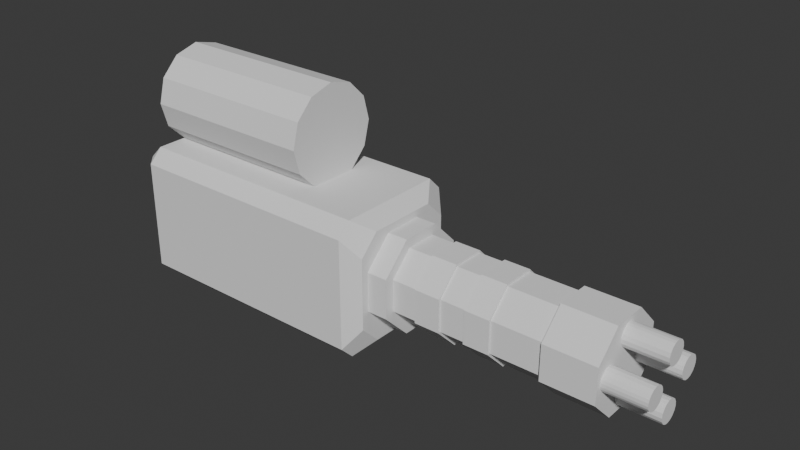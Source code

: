 # Source: staticsmallgatlingproto.blend  (saved by Blender 4.2.66; exported with 4.5.12 LTS)
import bpy
from mathutils import Matrix  # noqa: F401  (used for matrix-valued properties, if any)

bpy.ops.wm.read_factory_settings(use_empty=True)
scene = bpy.context.scene
scene.name = 'Scene'

# ---- collections
col_seut__scene = bpy.data.collections.new('SEUT (Scene)'); scene.collection.children.link(col_seut__scene)
col_main__scene = bpy.data.collections.new('Main (Scene)'); col_seut__scene.children.link(col_main__scene)
col_collision___main__scene = bpy.data.collections.new('Collision - Main (Scene)'); col_seut__scene.children.link(col_collision___main__scene)
col_bs1__scene = bpy.data.collections.new('BS1 (Scene)'); col_seut__scene.children.link(col_bs1__scene)
col_bs2__scene = bpy.data.collections.new('BS2 (Scene)'); col_seut__scene.children.link(col_bs2__scene)
col_bs3__scene = bpy.data.collections.new('BS3 (Scene)'); col_seut__scene.children.link(col_bs3__scene)
col_lod1__scene = bpy.data.collections.new('LOD1 (Scene)'); col_seut__scene.children.link(col_lod1__scene)
col_lod2__scene = bpy.data.collections.new('LOD2 (Scene)'); col_seut__scene.children.link(col_lod2__scene)
col_lod3__scene = bpy.data.collections.new('LOD3 (Scene)'); col_seut__scene.children.link(col_lod3__scene)
col_bs1_lod1__scene = bpy.data.collections.new('BS1_LOD1 (Scene)'); col_seut__scene.children.link(col_bs1_lod1__scene)

# ---- world
world_world = bpy.data.worlds.new('World'); scene.world = world_world
world_world.use_nodes = True; world_world.node_tree.nodes.clear()
_N = world_world.node_tree.nodes; _L = world_world.node_tree.links
n0 = _N.new('ShaderNodeOutputWorld'); n0.name = 'World Output'; n0.location = (300, 300)
n1 = _N.new('ShaderNodeBackground'); n1.name = 'Background'; n1.location = (10, 300)
n1.inputs[0].default_value = (0.05088, 0.05088, 0.05088, 1.0)
_L.new(n1.outputs[0], n0.inputs[0])
n0.is_active_output = True
world_world.color = (0.05088, 0.05088, 0.05088)
world_world.sun_shadow_jitter_overblur = 0.0

# ---- meshes
me_cylinder_001 = bpy.data.meshes.new('Cylinder.001')
me_cylinder_001.from_pydata([(0.825, -0.01983, -0.1872), (0.825, 0.01982, -0.1872), (0.825, 0.06284, -0.2302), (0.825, 0.06284, -0.2698), (0.825, 0.01982, -0.3128), (0.825, -0.01983, -0.3128), (0.825, -0.06284, -0.2698), (0.825, -0.06284, -0.2302), (0.07497, -0.0574, -0.1114), (0.07497, 0.0574, -0.1114), (0.07497, 0.1386, -0.1926), (0.07497, 0.1386, -0.3074), (0.07497, 0.0574, -0.3886), (0.07497, -0.0574, -0.3886), (0.07497, -0.1386, -0.3074), (0.07497, -0.1386, -0.1926), (0.45, -0.0574, -0.1114), (0.45, 0.0574, -0.1114), (0.45, 0.1386, -0.1926), (0.45, 0.1386, -0.3074), (0.45, 0.0574, -0.3886), (0.45, -0.0574, -0.3886), (0.45, -0.1386, -0.3074), (0.45, -0.1386, -0.1926), (0.2625, 0.0574, -0.1114), (0.2625, 0.1386, -0.1926), (0.2625, 0.1386, -0.3074), (0.2625, 0.0574, -0.3886), (0.2625, -0.0574, -0.3886), (0.2625, -0.1386, -0.3074), (0.2625, -0.1386, -0.1926), (0.2625, -0.0574, -0.1114), (0.6375, -0.0574, -0.1114), (0.6375, 0.0574, -0.1114), (0.6375, 0.1386, -0.1926), (0.6375, 0.1386, -0.3074), (0.6375, 0.0574, -0.3886), (0.6375, -0.0574, -0.3886), (0.6375, -0.1386, -0.3074), (0.6375, -0.1386, -0.1926), (0.1687, 0.0574, -0.1114), (0.1687, 0.1386, -0.1926), (0.1687, 0.1386, -0.3074), (0.1687, 0.0574, -0.3886), (0.1687, -0.0574, -0.3886), (0.1687, -0.1386, -0.3074), (0.1687, -0.1386, -0.1926), (0.1687, -0.0574, -0.1114), (0.3562, -0.0574, -0.1114), (0.3562, 0.0574, -0.1114), (0.3562, 0.1386, -0.1926), (0.3562, 0.1386, -0.3074), (0.3562, 0.0574, -0.3886), (0.3562, -0.0574, -0.3886), (0.3562, -0.1386, -0.3074), (0.3562, -0.1386, -0.1926), (0.3562, -0.06027, -0.1045), (0.45, -0.06027, -0.1045), (0.45, -0.1455, -0.1897), (0.45, -0.1455, -0.3103), (0.45, -0.06027, -0.3955), (0.45, 0.06027, -0.3955), (0.45, 0.1455, -0.3103), (0.45, 0.1455, -0.1897), (0.45, 0.06027, -0.1045), (0.1687, -0.06027, -0.1045), (0.2625, -0.06027, -0.1045), (0.2625, 0.06027, -0.1045), (0.2625, 0.1455, -0.1897), (0.2625, 0.1455, -0.3103), (0.2625, 0.06027, -0.3955), (0.2625, -0.06027, -0.3955), (0.2625, -0.1455, -0.3103), (0.2625, -0.1455, -0.1897), (0.1687, 0.06027, -0.1045), (0.1687, 0.1455, -0.1897), (0.1687, 0.1455, -0.3103), (0.1687, 0.06027, -0.3955), (0.1687, -0.06027, -0.3955), (0.1687, -0.1455, -0.3103), (0.1687, -0.1455, -0.1897), (0.3562, 0.06027, -0.1045), (0.3562, 0.1455, -0.1897), (0.3562, 0.1455, -0.3103), (0.3562, 0.06027, -0.3955), (0.3562, -0.06027, -0.3955), (0.3562, -0.1455, -0.3103), (0.3562, -0.1455, -0.1897), (0.825, 0.06458, -0.0941), (0.825, -0.06458, -0.0941), (0.6375, -0.06458, -0.0941), (0.825, 0.1559, -0.1854), (0.825, 0.1559, -0.3146), (0.825, 0.06458, -0.4059), (0.825, -0.06458, -0.4059), (0.825, -0.1559, -0.3146), (0.825, -0.1559, -0.1854), (0.6375, 0.06458, -0.0941), (0.6375, 0.1559, -0.1854), (0.6375, 0.1559, -0.3146), (0.6375, 0.06458, -0.4059), (0.6375, -0.06458, -0.4059), (0.6375, -0.1559, -0.3146), (0.6375, -0.1559, -0.1854), (0.975, 0.01982, -0.1872), (0.975, -0.01983, -0.1872), (0.975, 0.06284, -0.2698), (0.975, 0.06284, -0.2302), (0.975, -0.01983, -0.3128), (0.975, 0.01982, -0.3128), (0.975, -0.06284, -0.2302), (0.975, -0.06284, -0.2698), (0.825, 0.01632, -0.1135), (0.825, 0.041, -0.1486), (0.825, 0.08582, -0.1398), (0.825, 0.06456, -0.09413), (0.825, -0.041, -0.1486), (0.825, -0.01632, -0.1135), (0.825, -0.06456, -0.09413), (0.825, -0.08582, -0.1398), (0.825, 0.1014, -0.209), (0.825, 0.1365, -0.2337), (0.825, 0.1559, -0.1854), (0.825, 0.1102, -0.1642), (0.825, 0.1365, -0.2663), (0.825, 0.1014, -0.291), (0.825, 0.1102, -0.3358), (0.825, 0.1559, -0.3146), (0.825, 0.041, -0.3514), (0.825, 0.01632, -0.3865), (0.825, 0.06456, -0.4059), (0.825, 0.08582, -0.3602), (0.825, -0.01632, -0.3865), (0.825, -0.041, -0.3514), (0.825, -0.08582, -0.3602), (0.825, -0.06456, -0.4059), (0.825, -0.1014, -0.291), (0.825, -0.1365, -0.2663), (0.825, -0.1559, -0.3146), (0.825, -0.1102, -0.3358), (0.825, -0.1365, -0.2337), (0.825, -0.1014, -0.209), (0.825, -0.1102, -0.1642), (0.825, -0.1559, -0.1854), (0.975, 0.041, -0.1486), (0.975, 0.01632, -0.1135), (0.975, -0.01632, -0.1135), (0.975, -0.041, -0.1486), (0.975, 0.1014, -0.291), (0.975, 0.1365, -0.2663), (0.975, 0.1365, -0.2337), (0.975, 0.1014, -0.209), (0.975, -0.041, -0.3514), (0.975, -0.01632, -0.3865), (0.975, 0.01632, -0.3865), (0.975, 0.041, -0.3514), (0.975, -0.1014, -0.209), (0.975, -0.1365, -0.2337), (0.975, -0.1365, -0.2663), (0.975, -0.1014, -0.291), (0.825, 0.007421, -0.1916), (0.825, -0.007422, -0.1916), (0.825, 0.05841, -0.2574), (0.825, 0.05841, -0.2426), (0.825, -0.007421, -0.3084), (0.825, 0.007421, -0.3084), (0.825, -0.05841, -0.2426), (0.825, -0.05841, -0.2574), (0.975, 0.007421, -0.1916), (0.975, -0.007422, -0.1916), (0.975, 0.05841, -0.2574), (0.975, 0.05841, -0.2426), (0.975, -0.007421, -0.3084), (0.975, 0.007421, -0.3084), (0.975, -0.05841, -0.2426), (0.975, -0.05841, -0.2574), (0.825, 0.02798, -0.1211), (0.825, 0.03753, -0.1345), (0.825, -0.03753, -0.1345), (0.825, -0.02798, -0.1211), (0.825, 0.1155, -0.2125), (0.825, 0.1289, -0.222), (0.825, 0.1289, -0.278), (0.825, 0.1155, -0.2875), (0.825, 0.03753, -0.3655), (0.825, 0.02798, -0.3789), (0.825, -0.02798, -0.3789), (0.825, -0.03753, -0.3655), (0.825, -0.1155, -0.2875), (0.825, -0.1289, -0.278), (0.825, -0.1289, -0.222), (0.825, -0.1155, -0.2125), (0.975, -0.1155, -0.2875), (0.975, -0.1289, -0.278), (0.975, -0.1289, -0.222), (0.975, -0.1155, -0.2125), (0.975, -0.03753, -0.1345), (0.975, -0.02798, -0.1211), (0.975, 0.02798, -0.1211), (0.975, 0.03753, -0.1345), (0.975, 0.1155, -0.2125), (0.975, 0.1289, -0.222), (0.975, 0.03753, -0.3655), (0.975, 0.02798, -0.3789), (0.975, -0.02798, -0.3789), (0.975, -0.03753, -0.3655), (0.975, 0.1289, -0.278), (0.975, 0.1155, -0.2875), (0.825, 0.005868, -0.1105), (0.825, -0.005869, -0.1105), (0.975, -0.005869, -0.1105), (0.975, 0.005868, -0.1105), (0.825, 0.03882, -0.1646), (0.825, 0.03014, -0.1791), (0.825, 0.07091, -0.2199), (0.825, 0.0854, -0.2112), (0.975, 0.03882, -0.1646), (0.975, 0.03014, -0.1791), (0.825, -0.0854, -0.2112), (0.825, -0.07091, -0.2199), (0.825, -0.03014, -0.1791), (0.825, -0.03883, -0.1646), (0.975, -0.03014, -0.1791), (0.975, -0.03883, -0.1646), (0.825, 0.1395, -0.2559), (0.825, 0.1395, -0.2441), (0.975, 0.1395, -0.2441), (0.975, 0.1395, -0.2559), (0.975, 0.07091, -0.2199), (0.975, 0.0854, -0.2112), (0.825, 0.0854, -0.2888), (0.825, 0.07091, -0.2801), (0.825, 0.03014, -0.3209), (0.825, 0.03882, -0.3354), (0.975, 0.0854, -0.2888), (0.975, 0.07091, -0.2801), (0.825, -0.005869, -0.3895), (0.825, 0.005868, -0.3895), (0.975, 0.005868, -0.3895), (0.975, -0.005869, -0.3895), (0.975, 0.03014, -0.3209), (0.975, 0.03882, -0.3354), (0.825, -0.03883, -0.3354), (0.825, -0.03014, -0.3209), (0.825, -0.07091, -0.2801), (0.825, -0.0854, -0.2888), (0.975, -0.03883, -0.3354), (0.975, -0.03014, -0.3209), (0.825, -0.1395, -0.2441), (0.825, -0.1395, -0.2559), (0.975, -0.1395, -0.2559), (0.975, -0.1395, -0.2441), (0.975, -0.07091, -0.2801), (0.975, -0.0854, -0.2888), (0.975, -0.0854, -0.2112), (0.975, -0.07091, -0.2199)], [], [(220, 0, 105, 222), (38, 37, 101, 102), (214, 2, 107, 228), (39, 38, 102, 103), (232, 4, 109, 240), (32, 39, 103, 90), (1, 160, 161, 0, 7, 166, 167, 6, 5, 164, 165, 4, 3, 162, 163, 2), (33, 32, 90, 97), (244, 6, 111, 252), (42, 41, 75, 76), (51, 50, 82, 83), (19, 20, 61, 62), (24, 25, 68, 67), (43, 42, 76, 77), (50, 49, 81, 82), (20, 21, 60, 61), (31, 24, 67, 66), (44, 43, 77, 78), (49, 48, 56, 81), (21, 22, 59, 60), (45, 44, 78, 79), (22, 23, 58, 59), (46, 45, 79, 80), (23, 16, 57, 58), (47, 46, 80, 65), (23, 39, 32, 16), (22, 38, 39, 23), (21, 37, 38, 22), (20, 36, 37, 21), (19, 35, 36, 20), (18, 34, 35, 19), (17, 33, 34, 18), (16, 32, 33, 17), (15, 46, 47, 8), (14, 45, 46, 15), (13, 44, 45, 14), (12, 43, 44, 13), (11, 42, 43, 12), (10, 41, 42, 11), (9, 40, 41, 10), (8, 47, 40, 9), (31, 48, 49, 24), (24, 49, 50, 25), (25, 50, 51, 26), (26, 51, 52, 27), (27, 52, 53, 28), (28, 53, 54, 29), (29, 54, 55, 30), (30, 55, 48, 31), (87, 58, 57, 56), (86, 59, 58, 87), (85, 60, 59, 86), (84, 61, 60, 85), (83, 62, 61, 84), (82, 63, 62, 83), (81, 64, 63, 82), (56, 57, 64, 81), (65, 66, 67, 74), (74, 67, 68, 75), (75, 68, 69, 76), (76, 69, 70, 77), (77, 70, 71, 78), (78, 71, 72, 79), (79, 72, 73, 80), (80, 73, 66, 65), (25, 26, 69, 68), (18, 19, 62, 63), (52, 51, 83, 84), (26, 27, 70, 69), (41, 40, 74, 75), (17, 18, 63, 64), (53, 52, 84, 85), (40, 47, 65, 74), (27, 28, 71, 70), (16, 17, 64, 57), (54, 53, 85, 86), (28, 29, 72, 71), (55, 54, 86, 87), (29, 30, 73, 72), (48, 55, 87, 56), (30, 31, 66, 73), (90, 89, 88, 97), (97, 88, 91, 98), (98, 91, 92, 99), (99, 92, 93, 100), (100, 93, 94, 101), (101, 94, 95, 102), (102, 95, 96, 103), (103, 96, 89, 90), (212, 215, 120, 123, 114, 113), (37, 36, 100, 101), (249, 137, 158, 250), (36, 35, 99, 100), (35, 34, 98, 99), (237, 129, 154, 238), (34, 33, 97, 98), (118, 117, 209, 208, 112, 115, 88, 89), (225, 121, 150, 226), (212, 113, 144, 216), (105, 169, 168, 104, 217, 216, 144, 199, 198, 145, 211, 210, 146, 197, 196, 147, 223, 222), (230, 125, 148, 234), (160, 1, 104, 168), (242, 133, 152, 246), (218, 141, 156, 254), (143, 142, 119, 118, 89, 96), (107, 171, 170, 106, 235, 234, 148, 207, 206, 149, 227, 226, 150, 201, 200, 151, 229, 228), (109, 173, 172, 108, 247, 246, 152, 205, 204, 153, 239, 238, 154, 203, 202, 155, 241, 240), (111, 175, 174, 110, 255, 254, 156, 195, 194, 157, 251, 250, 158, 193, 192, 159, 253, 252), (138, 137, 249, 248, 140, 143, 96, 95), (218, 221, 116, 119, 142, 141), (162, 3, 106, 170), (230, 233, 128, 131, 126, 125), (130, 129, 237, 236, 132, 135, 94, 93), (127, 126, 131, 130, 93, 92), (164, 5, 108, 172), (122, 121, 225, 224, 124, 127, 92, 91), (242, 245, 136, 139, 134, 133), (115, 114, 123, 122, 91, 88), (135, 134, 139, 138, 95, 94), (166, 7, 110, 174), (112, 176, 177, 113, 114, 115), (116, 178, 179, 117, 118, 119), (120, 180, 181, 121, 122, 123), (124, 182, 183, 125, 126, 127), (128, 184, 185, 129, 130, 131), (132, 186, 187, 133, 134, 135), (136, 188, 189, 137, 138, 139), (140, 190, 191, 141, 142, 143), (192, 188, 136, 159), (191, 195, 156, 141), (196, 178, 116, 147), (177, 199, 144, 113), (200, 180, 120, 151), (185, 203, 154, 129), (204, 186, 132, 153), (183, 207, 148, 125), (209, 117, 146, 210), (112, 208, 211, 145), (208, 209, 210, 211), (124, 149, 206, 182), (182, 206, 207, 183), (152, 133, 187, 205), (205, 187, 186, 204), (128, 155, 202, 184), (184, 202, 203, 185), (150, 121, 181, 201), (201, 181, 180, 200), (112, 145, 198, 176), (176, 198, 199, 177), (146, 117, 179, 197), (197, 179, 178, 196), (140, 157, 194, 190), (190, 194, 195, 191), (158, 137, 189, 193), (193, 189, 188, 192), (6, 167, 175, 111), (167, 166, 174, 175), (5, 6, 244, 243), (243, 244, 245, 242), (4, 165, 173, 109), (165, 164, 172, 173), (3, 4, 232, 231), (231, 232, 233, 230), (2, 163, 171, 107), (163, 162, 170, 171), (7, 0, 220, 219), (219, 220, 221, 218), (7, 219, 255, 110), (219, 218, 254, 255), (5, 243, 247, 108), (243, 242, 246, 247), (0, 161, 169, 105), (161, 160, 168, 169), (3, 231, 235, 106), (231, 230, 234, 235), (1, 213, 217, 104), (213, 212, 216, 217), (124, 224, 227, 149), (224, 225, 226, 227), (132, 236, 239, 153), (236, 237, 238, 239), (140, 248, 251, 157), (248, 249, 250, 251), (1, 2, 214, 213), (213, 214, 215, 212), (136, 245, 253, 159), (245, 244, 252, 253), (128, 233, 241, 155), (233, 232, 240, 241), (120, 215, 229, 151), (215, 214, 228, 229), (116, 221, 223, 147), (221, 220, 222, 223)])
_uv = me_cylinder_001.uv_layers.new(name='UVMap')
_uv.uv.foreach_set('vector', [0.25, 0.4269, 0.25, 0.4128, 0.25, 0.4128, 0.25, 0.4269, 0.25, 0.9375, 0.375, 0.9375, 0.375, 0.9375, 0.25, 0.9375, 0.4269, 0.25, 0.4128, 0.25, 0.4128, 0.25, 0.4269, 0.25, 0.125, 0.9375, 0.25, 0.9375, 0.25, 0.9375, 0.125, 0.9375, 0.25, 0.07307, 0.25, 0.08718, 0.25, 0.08718, 0.25, 0.07307, 0.0, 0.9375, 0.125, 0.9375, 0.125, 0.9375, 0.0, 0.9375, 0.3651, 0.3651, 0.3268, 0.381, 0.2884, 0.3969, 0.25, 0.4128, 0.1349, 0.3651, 0.119, 0.3268, 0.1031, 0.2884, 0.08718, 0.25, 0.1349, 0.1349, 0.1732, 0.119, 0.2116, 0.1031, 0.25, 0.08718, 0.3651, 0.1349, 0.381, 0.1732, 0.3969, 0.2116, 0.4128, 0.25, 0.875, 0.9375, 1.0, 0.9375, 1.0, 0.9375, 0.875, 0.9375, 0.07307, 0.25, 0.08718, 0.25, 0.08718, 0.25, 0.07307, 0.25, 0.625, 0.7812, 0.75, 0.7812, 0.75, 0.7812, 0.625, 0.7812, 0.625, 0.8437, 0.75, 0.8437, 0.75, 0.8437, 0.625, 0.8437, 0.625, 0.875, 0.5, 0.875, 0.5, 0.875, 0.625, 0.875, 0.875, 0.8125, 0.75, 0.8125, 0.75, 0.8125, 0.875, 0.8125, 0.5, 0.7812, 0.625, 0.7812, 0.625, 0.7812, 0.5, 0.7812, 0.75, 0.8437, 0.875, 0.8438, 0.875, 0.8438, 0.75, 0.8437, 0.5, 0.875, 0.375, 0.875, 0.375, 0.875, 0.5, 0.875, 1.0, 0.8125, 0.875, 0.8125, 0.875, 0.8125, 1.0, 0.8125, 0.375, 0.7812, 0.5, 0.7812, 0.5, 0.7812, 0.375, 0.7812, 0.875, 0.8438, 1.0, 0.8438, 1.0, 0.8438, 0.875, 0.8438, 0.375, 0.875, 0.25, 0.875, 0.25, 0.875, 0.375, 0.875, 0.25, 0.7813, 0.375, 0.7812, 0.375, 0.7812, 0.25, 0.7813, 0.25, 0.875, 0.125, 0.875, 0.125, 0.875, 0.25, 0.875, 0.125, 0.7813, 0.25, 0.7813, 0.25, 0.7813, 0.125, 0.7813, 0.125, 0.875, 0.0, 0.875, 0.0, 0.875, 0.125, 0.875, 0.0, 0.7812, 0.125, 0.7813, 0.125, 0.7813, 0.0, 0.7812, 0.125, 0.875, 0.125, 0.9375, 0.0, 0.9375, 0.0, 0.875, 0.25, 0.875, 0.25, 0.9375, 0.125, 0.9375, 0.125, 0.875, 0.375, 0.875, 0.375, 0.9375, 0.25, 0.9375, 0.25, 0.875, 0.5, 0.875, 0.5, 0.9375, 0.375, 0.9375, 0.375, 0.875, 0.625, 0.875, 0.625, 0.9375, 0.5, 0.9375, 0.5, 0.875, 0.75, 0.875, 0.75, 0.9375, 0.625, 0.9375, 0.625, 0.875, 0.875, 0.875, 0.875, 0.9375, 0.75, 0.9375, 0.75, 0.875, 1.0, 0.875, 1.0, 0.9375, 0.875, 0.9375, 0.875, 0.875, 0.125, 0.75, 0.125, 0.7813, 0.0, 0.7812, 0.0, 0.75, 0.25, 0.75, 0.25, 0.7813, 0.125, 0.7813, 0.125, 0.75, 0.375, 0.75, 0.375, 0.7812, 0.25, 0.7813, 0.25, 0.75, 0.5, 0.75, 0.5, 0.7812, 0.375, 0.7812, 0.375, 0.75, 0.625, 0.75, 0.625, 0.7812, 0.5, 0.7812, 0.5, 0.75, 0.75, 0.75, 0.75, 0.7812, 0.625, 0.7812, 0.625, 0.75, 0.875, 0.75, 0.875, 0.7812, 0.75, 0.7812, 0.75, 0.75, 1.0, 0.75, 1.0, 0.7812, 0.875, 0.7812, 0.875, 0.75, 1.0, 0.8125, 1.0, 0.8438, 0.875, 0.8438, 0.875, 0.8125, 0.875, 0.8125, 0.875, 0.8438, 0.75, 0.8437, 0.75, 0.8125, 0.75, 0.8125, 0.75, 0.8437, 0.625, 0.8437, 0.625, 0.8125, 0.625, 0.8125, 0.625, 0.8437, 0.5, 0.8438, 0.5, 0.8125, 0.5, 0.8125, 0.5, 0.8438, 0.375, 0.8438, 0.375, 0.8125, 0.375, 0.8125, 0.375, 0.8438, 0.25, 0.8438, 0.25, 0.8125, 0.25, 0.8125, 0.25, 0.8438, 0.125, 0.8438, 0.125, 0.8125, 0.125, 0.8125, 0.125, 0.8438, 0.0, 0.8437, 0.0, 0.8125, 0.125, 0.8438, 0.125, 0.875, 0.0, 0.875, 0.0, 0.8437, 0.25, 0.8438, 0.25, 0.875, 0.125, 0.875, 0.125, 0.8438, 0.375, 0.8438, 0.375, 0.875, 0.25, 0.875, 0.25, 0.8438, 0.5, 0.8438, 0.5, 0.875, 0.375, 0.875, 0.375, 0.8438, 0.625, 0.8437, 0.625, 0.875, 0.5, 0.875, 0.5, 0.8438, 0.75, 0.8437, 0.75, 0.875, 0.625, 0.875, 0.625, 0.8437, 0.875, 0.8438, 0.875, 0.875, 0.75, 0.875, 0.75, 0.8437, 1.0, 0.8438, 1.0, 0.875, 0.875, 0.875, 0.875, 0.8438, 1.0, 0.7812, 1.0, 0.8125, 0.875, 0.8125, 0.875, 0.7812, 0.875, 0.7812, 0.875, 0.8125, 0.75, 0.8125, 0.75, 0.7812, 0.75, 0.7812, 0.75, 0.8125, 0.625, 0.8125, 0.625, 0.7812, 0.625, 0.7812, 0.625, 0.8125, 0.5, 0.8125, 0.5, 0.7812, 0.5, 0.7812, 0.5, 0.8125, 0.375, 0.8125, 0.375, 0.7812, 0.375, 0.7812, 0.375, 0.8125, 0.25, 0.8125, 0.25, 0.7813, 0.25, 0.7813, 0.25, 0.8125, 0.125, 0.8125, 0.125, 0.7813, 0.125, 0.7813, 0.125, 0.8125, 0.0, 0.8125, 0.0, 0.7812, 0.75, 0.8125, 0.625, 0.8125, 0.625, 0.8125, 0.75, 0.8125, 0.75, 0.875, 0.625, 0.875, 0.625, 0.875, 0.75, 0.875, 0.5, 0.8438, 0.625, 0.8437, 0.625, 0.8437, 0.5, 0.8438, 0.625, 0.8125, 0.5, 0.8125, 0.5, 0.8125, 0.625, 0.8125, 0.75, 0.7812, 0.875, 0.7812, 0.875, 0.7812, 0.75, 0.7812, 0.875, 0.875, 0.75, 0.875, 0.75, 0.875, 0.875, 0.875, 0.375, 0.8438, 0.5, 0.8438, 0.5, 0.8438, 0.375, 0.8438, 0.875, 0.7812, 1.0, 0.7812, 1.0, 0.7812, 0.875, 0.7812, 0.5, 0.8125, 0.375, 0.8125, 0.375, 0.8125, 0.5, 0.8125, 1.0, 0.875, 0.875, 0.875, 0.875, 0.875, 1.0, 0.875, 0.25, 0.8438, 0.375, 0.8438, 0.375, 0.8438, 0.25, 0.8438, 0.375, 0.8125, 0.25, 0.8125, 0.25, 0.8125, 0.375, 0.8125, 0.125, 0.8438, 0.25, 0.8438, 0.25, 0.8438, 0.125, 0.8438, 0.25, 0.8125, 0.125, 0.8125, 0.125, 0.8125, 0.25, 0.8125, 0.0, 0.8437, 0.125, 0.8438, 0.125, 0.8438, 0.0, 0.8437, 0.125, 0.8125, 0.0, 0.8125, 0.0, 0.8125, 0.125, 0.8125, 1.0, 0.9375, 1.0, 1.0, 0.875, 1.0, 0.875, 0.9375, 0.875, 0.9375, 0.875, 1.0, 0.75, 1.0, 0.75, 0.9375, 0.75, 0.9375, 0.75, 1.0, 0.625, 1.0, 0.625, 0.9375, 0.625, 0.9375, 0.625, 1.0, 0.5, 1.0, 0.5, 0.9375, 0.5, 0.9375, 0.5, 1.0, 0.375, 1.0, 0.375, 0.9375, 0.375, 0.9375, 0.375, 1.0, 0.25, 1.0, 0.25, 0.9375, 0.25, 0.9375, 0.25, 1.0, 0.125, 1.0, 0.125, 0.9375, 0.125, 0.9375, 0.125, 1.0, 0.0, 1.0, 0.0, 0.9375, 0.3851, 0.3851, 0.441, 0.25, 0.4551, 0.25, 0.4654, 0.3094, 0.4443, 0.3603, 0.3951, 0.3951, 0.375, 0.9375, 0.5, 0.9375, 0.5, 0.9375, 0.375, 0.9375, 0.04163, 0.3264, 0.0346, 0.3094, 0.0346, 0.3094, 0.04163, 0.3264, 0.5, 0.9375, 0.625, 0.9375, 0.625, 0.9375, 0.5, 0.9375, 0.625, 0.9375, 0.75, 0.9375, 0.75, 0.9375, 0.625, 0.9375, 0.1736, 0.04163, 0.1906, 0.0346, 0.1906, 0.0346, 0.1736, 0.04163, 0.75, 0.9375, 0.875, 0.9375, 0.875, 0.9375, 0.75, 0.9375, 0.25, 0.49, 0.3094, 0.4654, 0.3264, 0.4584, 0.3433, 0.4513, 0.3603, 0.4443, 0.4197, 0.4197, 0.4197, 0.4197, 0.25, 0.49, 0.4584, 0.1736, 0.4654, 0.1906, 0.4654, 0.1906, 0.4584, 0.1736, 0.3851, 0.3851, 0.3951, 0.3951, 0.3951, 0.3951, 0.3851, 0.3851, 0.25, 0.4128, 0.2884, 0.3969, 0.3268, 0.381, 0.3651, 0.3651, 0.3751, 0.3751, 0.3851, 0.3851, 0.3951, 0.3951, 0.3835, 0.4115, 0.3719, 0.4279, 0.3603, 0.4443, 0.3433, 0.4513, 0.3264, 0.4584, 0.3094, 0.4654, 0.2896, 0.462, 0.2698, 0.4586, 0.25, 0.4551, 0.25, 0.441, 0.25, 0.4269, 0.3851, 0.1149, 0.3951, 0.1049, 0.3951, 0.1049, 0.3851, 0.1149, 0.3268, 0.381, 0.3651, 0.3651, 0.3651, 0.3651, 0.3268, 0.381, 0.1149, 0.1149, 0.1049, 0.1049, 0.1049, 0.1049, 0.1149, 0.1149, 0.1149, 0.3851, 0.1049, 0.3951, 0.1049, 0.3951, 0.1149, 0.3851, 0.08029, 0.4197, 0.1397, 0.4443, 0.1906, 0.4654, 0.25, 0.49, 0.25, 0.49, 0.08029, 0.4197, 0.4128, 0.25, 0.3969, 0.2116, 0.381, 0.1732, 0.3651, 0.1349, 0.3751, 0.1249, 0.3851, 0.1149, 0.3951, 0.1049, 0.4115, 0.1165, 0.4279, 0.1281, 0.4443, 0.1397, 0.4513, 0.1567, 0.4584, 0.1736, 0.4654, 0.1906, 0.462, 0.2104, 0.4586, 0.2302, 0.4551, 0.25, 0.441, 0.25, 0.4269, 0.25, 0.25, 0.08718, 0.2116, 0.1031, 0.1732, 0.119, 0.1349, 0.1349, 0.1249, 0.1249, 0.1149, 0.1149, 0.1049, 0.1049, 0.1165, 0.08853, 0.1281, 0.07211, 0.1397, 0.05569, 0.1567, 0.04866, 0.1736, 0.04163, 0.1906, 0.0346, 0.2104, 0.03803, 0.2302, 0.04145, 0.25, 0.04487, 0.25, 0.05897, 0.25, 0.07307, 0.08718, 0.25, 0.1031, 0.2884, 0.119, 0.3268, 0.1349, 0.3651, 0.1249, 0.3751, 0.1149, 0.3851, 0.1049, 0.3951, 0.08853, 0.3835, 0.07211, 0.3719, 0.05569, 0.3603, 0.04866, 0.3433, 0.04163, 0.3264, 0.0346, 0.3094, 0.03803, 0.2896, 0.04145, 0.2698, 0.04487, 0.25, 0.05897, 0.25, 0.07307, 0.25, 0.01, 0.25, 0.0346, 0.3094, 0.04163, 0.3264, 0.04866, 0.3433, 0.05569, 0.3603, 0.08029, 0.4197, 0.08029, 0.4197, 0.01, 0.25, 0.1149, 0.3851, 0.25, 0.441, 0.25, 0.4551, 0.1906, 0.4654, 0.1397, 0.4443, 0.1049, 0.3951, 0.381, 0.1732, 0.3651, 0.1349, 0.3651, 0.1349, 0.381, 0.1732, 0.3851, 0.1149, 0.25, 0.05897, 0.25, 0.04487, 0.3094, 0.0346, 0.3603, 0.05569, 0.3951, 0.1049, 0.25, 0.01, 0.1906, 0.0346, 0.1736, 0.04163, 0.1567, 0.04866, 0.1397, 0.05569, 0.08029, 0.08029, 0.08029, 0.08029, 0.25, 0.01, 0.4197, 0.08029, 0.3603, 0.05569, 0.3094, 0.0346, 0.25, 0.01, 0.25, 0.01, 0.4197, 0.08029, 0.1732, 0.119, 0.1349, 0.1349, 0.1349, 0.1349, 0.1732, 0.119, 0.49, 0.25, 0.4654, 0.1906, 0.4584, 0.1736, 0.4513, 0.1567, 0.4443, 0.1397, 0.4197, 0.08029, 0.4197, 0.08029, 0.49, 0.25, 0.1149, 0.1149, 0.05897, 0.25, 0.04487, 0.25, 0.0346, 0.1906, 0.05569, 0.1397, 0.1049, 0.1049, 0.4197, 0.4197, 0.4443, 0.3603, 0.4654, 0.3094, 0.49, 0.25, 0.49, 0.25, 0.4197, 0.4197, 0.08029, 0.08029, 0.05569, 0.1397, 0.0346, 0.1906, 0.01, 0.25, 0.01, 0.25, 0.08029, 0.08029, 0.119, 0.3268, 0.1349, 0.3651, 0.1349, 0.3651, 0.119, 0.3268, 0.3603, 0.4443, 0.3725, 0.4392, 0.3848, 0.4342, 0.397, 0.4291, 0.4443, 0.3603, 0.4197, 0.4197, 0.25, 0.4551, 0.25, 0.4623, 0.25, 0.4695, 0.25, 0.4767, 0.25, 0.49, 0.1906, 0.4654, 0.4551, 0.25, 0.4623, 0.25, 0.4695, 0.25, 0.4767, 0.25, 0.49, 0.25, 0.4654, 0.3094, 0.4443, 0.1397, 0.4392, 0.1275, 0.4342, 0.1152, 0.4291, 0.103, 0.3603, 0.05569, 0.4197, 0.08029, 0.25, 0.04487, 0.25, 0.03769, 0.25, 0.03052, 0.25, 0.02334, 0.25, 0.01, 0.3094, 0.0346, 0.1397, 0.05569, 0.1275, 0.06075, 0.1152, 0.06582, 0.103, 0.07088, 0.05569, 0.1397, 0.08029, 0.08029, 0.04487, 0.25, 0.03769, 0.25, 0.03052, 0.25, 0.02334, 0.25, 0.01, 0.25, 0.0346, 0.1906, 0.05569, 0.3603, 0.06075, 0.3725, 0.06582, 0.3848, 0.07088, 0.397, 0.1397, 0.4443, 0.08029, 0.4197, 0.04145, 0.2698, 0.04145, 0.2698, 0.04487, 0.25, 0.04487, 0.25, 0.08853, 0.3835, 0.08853, 0.3835, 0.1049, 0.3951, 0.1049, 0.3951, 0.2698, 0.4586, 0.2698, 0.4586, 0.25, 0.4551, 0.25, 0.4551, 0.3835, 0.4115, 0.3835, 0.4115, 0.3951, 0.3951, 0.3951, 0.3951, 0.4586, 0.2302, 0.4586, 0.2302, 0.4551, 0.25, 0.4551, 0.25, 0.2104, 0.03803, 0.2104, 0.03803, 0.1906, 0.0346, 0.1906, 0.0346, 0.1281, 0.07211, 0.1281, 0.07211, 0.1397, 0.05569, 0.1397, 0.05569, 0.4115, 0.1165, 0.4115, 0.1165, 0.3951, 0.1049, 0.3951, 0.1049, 0.3264, 0.4584, 0.3094, 0.4654, 0.3094, 0.4654, 0.3264, 0.4584, 0.3603, 0.4443, 0.3433, 0.4513, 0.3433, 0.4513, 0.3603, 0.4443, 0.3433, 0.4513, 0.3264, 0.4584, 0.3264, 0.4584, 0.3433, 0.4513, 0.4443, 0.1397, 0.4443, 0.1397, 0.4279, 0.1281, 0.4279, 0.1281, 0.4279, 0.1281, 0.4279, 0.1281, 0.4115, 0.1165, 0.4115, 0.1165, 0.1049, 0.1049, 0.1049, 0.1049, 0.1165, 0.08853, 0.1165, 0.08853, 0.1165, 0.08853, 0.1165, 0.08853, 0.1281, 0.07211, 0.1281, 0.07211, 0.25, 0.04487, 0.25, 0.04487, 0.2302, 0.04145, 0.2302, 0.04145, 0.2302, 0.04145, 0.2302, 0.04145, 0.2104, 0.03803, 0.2104, 0.03803, 0.4654, 0.1906, 0.4654, 0.1906, 0.462, 0.2104, 0.462, 0.2104, 0.462, 0.2104, 0.462, 0.2104, 0.4586, 0.2302, 0.4586, 0.2302, 0.3603, 0.4443, 0.3603, 0.4443, 0.3719, 0.4279, 0.3719, 0.4279, 0.3719, 0.4279, 0.3719, 0.4279, 0.3835, 0.4115, 0.3835, 0.4115, 0.3094, 0.4654, 0.3094, 0.4654, 0.2896, 0.462, 0.2896, 0.462, 0.2896, 0.462, 0.2896, 0.462, 0.2698, 0.4586, 0.2698, 0.4586, 0.05569, 0.3603, 0.05569, 0.3603, 0.07211, 0.3719, 0.07211, 0.3719, 0.07211, 0.3719, 0.07211, 0.3719, 0.08853, 0.3835, 0.08853, 0.3835, 0.0346, 0.3094, 0.0346, 0.3094, 0.03803, 0.2896, 0.03803, 0.2896, 0.03803, 0.2896, 0.03803, 0.2896, 0.04145, 0.2698, 0.04145, 0.2698, 0.08718, 0.25, 0.1031, 0.2884, 0.1031, 0.2884, 0.08718, 0.25, 0.1031, 0.2884, 0.119, 0.3268, 0.119, 0.3268, 0.1031, 0.2884, 0.1349, 0.1349, 0.08718, 0.25, 0.07307, 0.25, 0.1249, 0.1249, 0.1249, 0.1249, 0.07307, 0.25, 0.05897, 0.25, 0.1149, 0.1149, 0.25, 0.08718, 0.2116, 0.1031, 0.2116, 0.1031, 0.25, 0.08718, 0.2116, 0.1031, 0.1732, 0.119, 0.1732, 0.119, 0.2116, 0.1031, 0.3651, 0.1349, 0.25, 0.08718, 0.25, 0.07307, 0.3751, 0.1249, 0.3751, 0.1249, 0.25, 0.07307, 0.25, 0.05897, 0.3851, 0.1149, 0.4128, 0.25, 0.3969, 0.2116, 0.3969, 0.2116, 0.4128, 0.25, 0.3969, 0.2116, 0.381, 0.1732, 0.381, 0.1732, 0.3969, 0.2116, 0.1349, 0.3651, 0.25, 0.4128, 0.25, 0.4269, 0.1249, 0.3751, 0.1249, 0.3751, 0.25, 0.4269, 0.25, 0.441, 0.1149, 0.3851, 0.1349, 0.3651, 0.1249, 0.3751, 0.1249, 0.3751, 0.1349, 0.3651, 0.1249, 0.3751, 0.1149, 0.3851, 0.1149, 0.3851, 0.1249, 0.3751, 0.1349, 0.1349, 0.1249, 0.1249, 0.1249, 0.1249, 0.1349, 0.1349, 0.1249, 0.1249, 0.1149, 0.1149, 0.1149, 0.1149, 0.1249, 0.1249, 0.25, 0.4128, 0.2884, 0.3969, 0.2884, 0.3969, 0.25, 0.4128, 0.2884, 0.3969, 0.3268, 0.381, 0.3268, 0.381, 0.2884, 0.3969, 0.3651, 0.1349, 0.3751, 0.1249, 0.3751, 0.1249, 0.3651, 0.1349, 0.3751, 0.1249, 0.3851, 0.1149, 0.3851, 0.1149, 0.3751, 0.1249, 0.3651, 0.3651, 0.3751, 0.3751, 0.3751, 0.3751, 0.3651, 0.3651, 0.3751, 0.3751, 0.3851, 0.3851, 0.3851, 0.3851, 0.3751, 0.3751, 0.4443, 0.1397, 0.4513, 0.1567, 0.4513, 0.1567, 0.4443, 0.1397, 0.4513, 0.1567, 0.4584, 0.1736, 0.4584, 0.1736, 0.4513, 0.1567, 0.1397, 0.05569, 0.1567, 0.04866, 0.1567, 0.04866, 0.1397, 0.05569, 0.1567, 0.04866, 0.1736, 0.04163, 0.1736, 0.04163, 0.1567, 0.04866, 0.05569, 0.3603, 0.04866, 0.3433, 0.04866, 0.3433, 0.05569, 0.3603, 0.04866, 0.3433, 0.04163, 0.3264, 0.04163, 0.3264, 0.04866, 0.3433, 0.3651, 0.3651, 0.4128, 0.25, 0.4269, 0.25, 0.3751, 0.3751, 0.3751, 0.3751, 0.4269, 0.25, 0.441, 0.25, 0.3851, 0.3851, 0.04487, 0.25, 0.05897, 0.25, 0.05897, 0.25, 0.04487, 0.25, 0.05897, 0.25, 0.07307, 0.25, 0.07307, 0.25, 0.05897, 0.25, 0.25, 0.04487, 0.25, 0.05897, 0.25, 0.05897, 0.25, 0.04487, 0.25, 0.05897, 0.25, 0.07307, 0.25, 0.07307, 0.25, 0.05897, 0.4551, 0.25, 0.441, 0.25, 0.441, 0.25, 0.4551, 0.25, 0.441, 0.25, 0.4269, 0.25, 0.4269, 0.25, 0.441, 0.25, 0.25, 0.4551, 0.25, 0.441, 0.25, 0.441, 0.25, 0.4551, 0.25, 0.441, 0.25, 0.4269, 0.25, 0.4269, 0.25, 0.441])
me_cylinder_001.update()
me_cylinder_001.normals_split_custom_set([tuple(v) for v in zip(*[iter([2.37e-07, -0.6161, -0.7877, 2.37e-07, -0.6161, -0.7877, 2.37e-07, -0.6161, -0.7877, 2.37e-07, -0.6161, -0.7877, -1.0, -1.763e-06, 0.0, -1.0, -1.763e-06, 0.0, -1.0, -1.763e-06, 0.0, -1.0, -1.763e-06, 0.0, -2.37e-07, -0.7877, 0.6161, -2.37e-07, -0.7877, 0.6161, -2.37e-07, -0.7877, 0.6161, -2.37e-07, -0.7877, 0.6161, -1.0, 0.0, 0.0, -1.0, 0.0, 0.0, -1.0, 0.0, 0.0, -1.0, 0.0, 0.0, -5.924e-07, 0.6161, 0.7877, -5.924e-07, 0.6161, 0.7877, -5.924e-07, 0.6161, 0.7877, -5.924e-07, 0.6161, 0.7877, -1.0, 3.526e-06, 0.0, -1.0, 3.526e-06, 0.0, -1.0, 3.526e-06, 0.0, -1.0, 3.526e-06, 0.0, 1.0, 4.01e-07, 0.0, 1.0, 4.01e-07, 0.0, 1.0, 4.01e-07, 0.0, 1.0, 4.01e-07, 0.0, 1.0, 4.01e-07, 0.0, 1.0, 4.01e-07, 0.0, 1.0, 4.01e-07, 0.0, 1.0, 4.01e-07, 0.0, 1.0, 4.01e-07, 0.0, 1.0, 4.01e-07, 0.0, 1.0, 4.01e-07, 0.0, 1.0, 4.01e-07, 0.0, 1.0, 4.01e-07, 0.0, 1.0, 4.01e-07, 0.0, 1.0, 4.01e-07, 0.0, 1.0, 4.01e-07, 0.0, -1.0, -8.791e-08, 0.0, -1.0, -8.791e-08, 0.0, -1.0, -8.791e-08, 0.0, -1.0, -8.791e-08, 0.0, 0.0, 0.7877, -0.6161, 0.0, 0.7877, -0.6161, 0.0, 0.7877, -0.6161, 0.0, 0.7877, -0.6161, -1.0, -4.569e-06, -2.533e-07, -1.0, -4.569e-06, -2.533e-07, -1.0, -4.569e-06, -2.533e-07, -1.0, -4.569e-06, -2.533e-07, -1.0, 0.0, -5.065e-07, -1.0, 0.0, -5.065e-07, -1.0, 0.0, -5.065e-07, -1.0, 0.0, -5.065e-07, 1.0, 0.0, 0.0, 1.0, 0.0, 0.0, 1.0, 0.0, 0.0, 1.0, 0.0, 0.0, 1.0, 0.0, -3.22e-06, 1.0, 0.0, -3.22e-06, 1.0, 0.0, -3.22e-06, 1.0, 0.0, -3.22e-06, -1.0, -4.569e-06, 2.504e-06, -1.0, -4.569e-06, 2.504e-06, -1.0, -4.569e-06, 2.504e-06, -1.0, -4.569e-06, 2.504e-06, -1.0, 4.569e-06, 3.22e-06, -1.0, 4.569e-06, 3.22e-06, -1.0, 4.569e-06, 3.22e-06, -1.0, 4.569e-06, 3.22e-06, 1.0, 0.0, 0.0, 1.0, 0.0, 0.0, 1.0, 0.0, 0.0, 1.0, 0.0, 0.0, 1.0, 2.278e-07, -4.301e-06, 1.0, 2.278e-07, -4.301e-06, 1.0, 2.278e-07, -4.301e-06, 1.0, 2.278e-07, -4.301e-06, -1.0, 0.0, 0.0, -1.0, 0.0, 0.0, -1.0, 0.0, 0.0, -1.0, 0.0, 0.0, -1.0, -2.278e-07, 4.301e-06, -1.0, -2.278e-07, 4.301e-06, -1.0, -2.278e-07, 4.301e-06, -1.0, -2.278e-07, 4.301e-06, 1.0, -4.569e-06, 0.0, 1.0, -4.569e-06, 0.0, 1.0, -4.569e-06, 0.0, 1.0, -4.569e-06, 0.0, -1.0, 1.142e-06, -3.582e-07, -1.0, 1.142e-06, -3.582e-07, -1.0, 1.142e-06, -3.582e-07, -1.0, 1.142e-06, -3.582e-07, 1.0, 0.0, 0.0, 1.0, 0.0, 0.0, 1.0, 0.0, 0.0, 1.0, 0.0, 0.0, -1.0, -2.284e-06, 0.0, -1.0, -2.284e-06, 0.0, -1.0, -2.284e-06, 0.0, -1.0, -2.284e-06, 0.0, 1.0, 0.0, 0.0, 1.0, 0.0, 0.0, 1.0, 0.0, 0.0, 1.0, 0.0, 0.0, -1.0, 0.0, -3.582e-07, -1.0, 0.0, -3.582e-07, -1.0, 0.0, -3.582e-07, -1.0, 0.0, -3.582e-07, 8.653e-08, -0.7071, 0.7071, 8.653e-08, -0.7071, 0.7071, 8.653e-08, -0.7071, 0.7071, 8.653e-08, -0.7071, 0.7071, 1.192e-07, -1.0, -2.596e-07, 1.192e-07, -1.0, -2.596e-07, 1.192e-07, -1.0, -2.596e-07, 1.192e-07, -1.0, -2.596e-07, 0.0, -0.7071, -0.7071, 0.0, -0.7071, -0.7071, 0.0, -0.7071, -0.7071, 0.0, -0.7071, -0.7071, 0.0, 0.0, -1.0, 0.0, 0.0, -1.0, 0.0, 0.0, -1.0, 0.0, 0.0, -1.0, 0.0, 0.7071, -0.7071, 0.0, 0.7071, -0.7071, 0.0, 0.7071, -0.7071, 0.0, 0.7071, -0.7071, 0.0, 1.0, 0.0, 0.0, 1.0, 0.0, 0.0, 1.0, 0.0, 0.0, 1.0, 0.0, 0.0, 0.7071, 0.7071, 0.0, 0.7071, 0.7071, 0.0, 0.7071, 0.7071, 0.0, 0.7071, 0.7071, -8.653e-08, -1.298e-07, 1.0, -8.653e-08, -1.298e-07, 1.0, -8.653e-08, -1.298e-07, 1.0, -8.653e-08, -1.298e-07, 1.0, -1.731e-07, -0.7071, 0.7071, -1.731e-07, -0.7071, 0.7071, -1.731e-07, -0.7071, 0.7071, -1.731e-07, -0.7071, 0.7071, 0.0, -1.0, -3.461e-07, 0.0, -1.0, -3.461e-07, 0.0, -1.0, -3.461e-07, 0.0, -1.0, -3.461e-07, 1.731e-07, -0.7071, -0.7071, 1.731e-07, -0.7071, -0.7071, 1.731e-07, -0.7071, -0.7071, 1.731e-07, -0.7071, -0.7071, 1.166e-07, 0.0, -1.0, 1.166e-07, 0.0, -1.0, 1.166e-07, 0.0, -1.0, 1.166e-07, 0.0, -1.0, 0.0, 0.7071, -0.7071, 0.0, 0.7071, -0.7071, 0.0, 0.7071, -0.7071, 0.0, 0.7071, -0.7071, 0.0, 1.0, 4.327e-07, 0.0, 1.0, 4.327e-07, 0.0, 1.0, 4.327e-07, 0.0, 1.0, 4.327e-07, -8.653e-08, 0.7071, 0.7071, -8.653e-08, 0.7071, 0.7071, -8.653e-08, 0.7071, 0.7071, -8.653e-08, 0.7071, 0.7071, -1.731e-07, -1.298e-07, 1.0, -1.731e-07, -1.298e-07, 1.0, -1.731e-07, -1.298e-07, 1.0, -1.731e-07, -1.298e-07, 1.0, -8.653e-08, -1.947e-07, 1.0, -8.653e-08, -1.947e-07, 1.0, -8.653e-08, -1.947e-07, 1.0, -8.653e-08, -1.947e-07, 1.0, -8.653e-08, 0.7071, 0.7071, -8.653e-08, 0.7071, 0.7071, -8.653e-08, 0.7071, 0.7071, -8.653e-08, 0.7071, 0.7071, 0.0, 1.0, 0.0, 0.0, 1.0, 0.0, 0.0, 1.0, 0.0, 0.0, 1.0, 0.0, 0.0, 0.7071, -0.7071, 0.0, 0.7071, -0.7071, 0.0, 0.7071, -0.7071, 0.0, 0.7071, -0.7071, 3.461e-07, 2.596e-07, -1.0, 3.461e-07, 2.596e-07, -1.0, 3.461e-07, 2.596e-07, -1.0, 3.461e-07, 2.596e-07, -1.0, 1.731e-07, -0.7071, -0.7071, 1.731e-07, -0.7071, -0.7071, 1.731e-07, -0.7071, -0.7071, 1.731e-07, -0.7071, -0.7071, 0.0, -1.0, -3.461e-07, 0.0, -1.0, -3.461e-07, 0.0, -1.0, -3.461e-07, 0.0, -1.0, -3.461e-07, 0.0, -0.7071, 0.7071, 0.0, -0.7071, 0.7071, 0.0, -0.7071, 0.7071, 0.0, -0.7071, 0.7071, 0.0, -0.7071, 0.7071, 0.0, -0.7071, 0.7071, 0.0, -0.7071, 0.7071, 0.0, -0.7071, 0.7071, 0.0, -1.0, -4.12e-07, 0.0, -1.0, -4.12e-07, 0.0, -1.0, -4.12e-07, 0.0, -1.0, -4.12e-07, 3.296e-07, -0.7071, -0.7071, 3.296e-07, -0.7071, -0.7071, 3.296e-07, -0.7071, -0.7071, 3.296e-07, -0.7071, -0.7071, 0.0, 1.236e-07, -1.0, 0.0, 1.236e-07, -1.0, 0.0, 1.236e-07, -1.0, 0.0, 1.236e-07, -1.0, -8.113e-08, 0.7071, -0.7071, -8.113e-08, 0.7071, -0.7071, -8.113e-08, 0.7071, -0.7071, -8.113e-08, 0.7071, -0.7071, -7.859e-14, 1.0, 3.296e-07, -7.859e-14, 1.0, 3.296e-07, -7.859e-14, 1.0, 3.296e-07, -7.859e-14, 1.0, 3.296e-07, -8.241e-08, 0.7071, 0.7071, -8.241e-08, 0.7071, 0.7071, -8.241e-08, 0.7071, 0.7071, -8.241e-08, 0.7071, 0.7071, -1.648e-07, -1.854e-07, 1.0, -1.648e-07, -1.854e-07, 1.0, -1.648e-07, -1.854e-07, 1.0, -1.648e-07, -1.854e-07, 1.0, 0.0, -1.236e-07, 1.0, 0.0, -1.236e-07, 1.0, 0.0, -1.236e-07, 1.0, 0.0, -1.236e-07, 1.0, -3.384e-07, 0.7071, 0.7071, -3.384e-07, 0.7071, 0.7071, -3.384e-07, 0.7071, 0.7071, -3.384e-07, 0.7071, 0.7071, -4.768e-07, 1.0, 3.296e-07, -4.768e-07, 1.0, 3.296e-07, -4.768e-07, 1.0, 3.296e-07, -4.768e-07, 1.0, 3.296e-07, 0.0, 0.7071, -0.7071, 0.0, 0.7071, -0.7071, 0.0, 0.7071, -0.7071, 0.0, 0.7071, -0.7071, 3.296e-07, 2.472e-07, -1.0, 3.296e-07, 2.472e-07, -1.0, 3.296e-07, 2.472e-07, -1.0, 3.296e-07, 2.472e-07, -1.0, 9.122e-08, -0.7071, -0.7071, 9.122e-08, -0.7071, -0.7071, 9.122e-08, -0.7071, -0.7071, 9.122e-08, -0.7071, -0.7071, 2.384e-07, -1.0, -2.472e-07, 2.384e-07, -1.0, -2.472e-07, 2.384e-07, -1.0, -2.472e-07, 2.384e-07, -1.0, -2.472e-07, 0.0, -0.7071, 0.7071, 0.0, -0.7071, 0.7071, 0.0, -0.7071, 0.7071, 0.0, -0.7071, 0.7071, 1.0, -4.569e-06, 5.065e-07, 1.0, -4.569e-06, 5.065e-07, 1.0, -4.569e-06, 5.065e-07, 1.0, -4.569e-06, 5.065e-07, 1.0, 0.0, 5.065e-07, 1.0, 0.0, 5.065e-07, 1.0, 0.0, 5.065e-07, 1.0, 0.0, 5.065e-07, -1.0, 0.0, 0.0, -1.0, 0.0, 0.0, -1.0, 0.0, 0.0, -1.0, 0.0, 0.0, 1.0, -2.284e-06, 0.0, 1.0, -2.284e-06, 0.0, 1.0, -2.284e-06, 0.0, 1.0, -2.284e-06, 0.0, -1.0, 0.0, 0.0, -1.0, 0.0, 0.0, -1.0, 0.0, 0.0, -1.0, 0.0, 0.0, 1.0, 4.569e-06, -3.582e-07, 1.0, 4.569e-06, -3.582e-07, 1.0, 4.569e-06, -3.582e-07, 1.0, 4.569e-06, -3.582e-07, -1.0, 1.701e-07, 0.0, -1.0, 1.701e-07, 0.0, -1.0, 1.701e-07, 0.0, -1.0, 1.701e-07, 0.0, -1.0, 5.774e-08, 0.0, -1.0, 5.774e-08, 0.0, -1.0, 5.774e-08, 0.0, -1.0, 5.774e-08, 0.0, 1.0, -5.461e-08, 0.0, 1.0, -5.461e-08, 0.0, 1.0, -5.461e-08, 0.0, 1.0, -5.461e-08, 0.0, 1.0, -1.155e-07, 0.0, 1.0, -1.155e-07, 0.0, 1.0, -1.155e-07, 0.0, 1.0, -1.155e-07, 0.0, -1.0, 0.0, 0.0, -1.0, 0.0, 0.0, -1.0, 0.0, 0.0, -1.0, 0.0, 0.0, 1.0, 0.0, 0.0, 1.0, 0.0, 0.0, 1.0, 0.0, 0.0, 1.0, 0.0, 0.0, -1.0, -4.569e-06, 0.0, -1.0, -4.569e-06, 0.0, -1.0, -4.569e-06, 0.0, -1.0, -4.569e-06, 0.0, 1.0, 0.0, 0.0, 1.0, 0.0, 0.0, 1.0, 0.0, 0.0, 1.0, 0.0, 0.0, -1.0, 0.0, 0.0, -1.0, 0.0, 0.0, -1.0, 0.0, 0.0, -1.0, 0.0, 0.0, 1.0, 0.0, 0.0, 1.0, 0.0, 0.0, 1.0, 0.0, 0.0, 1.0, 0.0, 0.0, -7.692e-08, -1.154e-07, 1.0, -7.692e-08, -1.154e-07, 1.0, -7.692e-08, -1.154e-07, 1.0, -7.692e-08, -1.154e-07, 1.0, -3.846e-08, 0.7071, 0.7071, -3.846e-08, 0.7071, 0.7071, -3.846e-08, 0.7071, 0.7071, -3.846e-08, 0.7071, 0.7071, 0.0, 1.0, 3.846e-07, 0.0, 1.0, 3.846e-07, 0.0, 1.0, 3.846e-07, 0.0, 1.0, 3.846e-07, 0.0, 0.7071, -0.7071, 0.0, 0.7071, -0.7071, 0.0, 0.7071, -0.7071, 0.0, 0.7071, -0.7071, 0.0, 1.154e-07, -1.0, 0.0, 1.154e-07, -1.0, 0.0, 1.154e-07, -1.0, 0.0, 1.154e-07, -1.0, 1.885e-07, -0.7071, -0.7071, 1.885e-07, -0.7071, -0.7071, 1.885e-07, -0.7071, -0.7071, 1.885e-07, -0.7071, -0.7071, 1.192e-07, -1.0, -4.615e-07, 1.192e-07, -1.0, -4.615e-07, 1.192e-07, -1.0, -4.615e-07, 1.192e-07, -1.0, -4.615e-07, 0.0, -0.7071, 0.7071, 0.0, -0.7071, 0.7071, 0.0, -0.7071, 0.7071, 0.0, -0.7071, 0.7071, 1.0, 8.617e-07, 2.863e-07, 1.0, 8.617e-07, 2.863e-07, 1.0, 8.617e-07, 2.863e-07, 1.0, 8.617e-07, 2.863e-07, 1.0, 8.617e-07, 2.863e-07, 1.0, 8.617e-07, 2.863e-07, -1.0, 1.758e-07, 0.0, -1.0, 1.758e-07, 0.0, -1.0, 1.758e-07, 0.0, -1.0, 1.758e-07, 0.0, 3.571e-08, -0.9622, -0.2725, 3.571e-08, -0.9622, -0.2725, 3.571e-08, -0.9622, -0.2725, 3.571e-08, -0.9622, -0.2725, -1.0, 0.0, 0.0, -1.0, 0.0, 0.0, -1.0, 0.0, 0.0, -1.0, 0.0, 0.0, -1.0, -3.526e-06, 0.0, -1.0, -3.526e-06, 0.0, -1.0, -3.526e-06, 0.0, -1.0, -3.526e-06, 0.0, 2.857e-07, 0.2725, -0.9622, 2.857e-07, 0.2725, -0.9622, 2.857e-07, 0.2725, -0.9622, 2.857e-07, 0.2725, -0.9622, -1.0, 1.763e-06, 0.0, -1.0, 1.763e-06, 0.0, -1.0, 1.763e-06, 0.0, -1.0, 1.763e-06, 0.0, 1.0, -9.453e-07, 0.0, 1.0, -9.453e-07, 0.0, 1.0, -9.453e-07, 0.0, 1.0, -9.453e-07, 0.0, 1.0, -9.453e-07, 0.0, 1.0, -9.453e-07, 0.0, 1.0, -9.453e-07, 0.0, 1.0, -9.453e-07, 0.0, 3.571e-08, 0.9622, 0.2725, 3.571e-08, 0.9622, 0.2725, 3.571e-08, 0.9622, 0.2725, 3.571e-08, 0.9622, 0.2725, 2.404e-08, 0.9909, -0.1346, 2.404e-08, 0.9909, -0.1346, 2.404e-08, 0.9909, -0.1346, 2.404e-08, 0.9909, -0.1346, 1.0, 5.385e-07, 3.13e-07, 1.0, 5.385e-07, 3.13e-07, 1.0, 5.385e-07, 3.13e-07, 1.0, 5.385e-07, 3.13e-07, 1.0, 5.385e-07, 3.13e-07, 1.0, 5.385e-07, 3.13e-07, 1.0, 5.385e-07, 3.13e-07, 1.0, 5.385e-07, 3.13e-07, 1.0, 5.385e-07, 3.13e-07, 1.0, 5.385e-07, 3.13e-07, 1.0, 5.385e-07, 3.13e-07, 1.0, 5.385e-07, 3.13e-07, 1.0, 5.385e-07, 3.13e-07, 1.0, 5.385e-07, 3.13e-07, 1.0, 5.385e-07, 3.13e-07, 1.0, 5.385e-07, 3.13e-07, 1.0, 5.385e-07, 3.13e-07, 1.0, 5.385e-07, 3.13e-07, 1.923e-07, -0.1346, -0.9909, 1.923e-07, -0.1346, -0.9909, 1.923e-07, -0.1346, -0.9909, 1.923e-07, -0.1346, -0.9909, 2.357e-07, 0.336, -0.9419, 2.357e-07, 0.336, -0.9419, 2.357e-07, 0.336, -0.9419, 2.357e-07, 0.336, -0.9419, -7.212e-08, -0.9909, 0.1346, -7.212e-08, -0.9909, 0.1346, -7.212e-08, -0.9909, 0.1346, -7.212e-08, -0.9909, 0.1346, -2.885e-07, 0.1346, 0.9909, -2.885e-07, 0.1346, 0.9909, -2.885e-07, 0.1346, 0.9909, -2.885e-07, 0.1346, 0.9909, 1.0, 0.0, 0.0, 1.0, 0.0, 0.0, 1.0, 0.0, 0.0, 1.0, 0.0, 0.0, 1.0, 0.0, 0.0, 1.0, 0.0, 0.0, 1.0, -8.975e-07, 0.0, 1.0, -8.975e-07, 0.0, 1.0, -8.975e-07, 0.0, 1.0, -8.975e-07, 0.0, 1.0, -8.975e-07, 0.0, 1.0, -8.975e-07, 0.0, 1.0, -8.975e-07, 0.0, 1.0, -8.975e-07, 0.0, 1.0, -8.975e-07, 0.0, 1.0, -8.975e-07, 0.0, 1.0, -8.975e-07, 0.0, 1.0, -8.975e-07, 0.0, 1.0, -8.975e-07, 0.0, 1.0, -8.975e-07, 0.0, 1.0, -8.975e-07, 0.0, 1.0, -8.975e-07, 0.0, 1.0, -8.975e-07, 0.0, 1.0, -8.975e-07, 0.0, 1.0, -1.077e-06, 5.914e-07, 1.0, -1.077e-06, 5.914e-07, 1.0, -1.077e-06, 5.914e-07, 1.0, -1.077e-06, 5.914e-07, 1.0, -1.077e-06, 5.914e-07, 1.0, -1.077e-06, 5.914e-07, 1.0, -1.077e-06, 5.914e-07, 1.0, -1.077e-06, 5.914e-07, 1.0, -1.077e-06, 5.914e-07, 1.0, -1.077e-06, 5.914e-07, 1.0, -1.077e-06, 5.914e-07, 1.0, -1.077e-06, 5.914e-07, 1.0, -1.077e-06, 5.914e-07, 1.0, -1.077e-06, 5.914e-07, 1.0, -1.077e-06, 5.914e-07, 1.0, -1.077e-06, 5.914e-07, 1.0, -1.077e-06, 5.914e-07, 1.0, -1.077e-06, 5.914e-07, 1.0, -7.18e-07, 0.0, 1.0, -7.18e-07, 0.0, 1.0, -7.18e-07, 0.0, 1.0, -7.18e-07, 0.0, 1.0, -7.18e-07, 0.0, 1.0, -7.18e-07, 0.0, 1.0, -7.18e-07, 0.0, 1.0, -7.18e-07, 0.0, 1.0, -7.18e-07, 0.0, 1.0, -7.18e-07, 0.0, 1.0, -7.18e-07, 0.0, 1.0, -7.18e-07, 0.0, 1.0, -7.18e-07, 0.0, 1.0, -7.18e-07, 0.0, 1.0, -7.18e-07, 0.0, 1.0, -7.18e-07, 0.0, 1.0, -7.18e-07, 0.0, 1.0, -7.18e-07, 0.0, 1.0, 0.0, 0.0, 1.0, 0.0, 0.0, 1.0, 0.0, 0.0, 1.0, 0.0, 0.0, 1.0, 0.0, 0.0, 1.0, 0.0, 0.0, 1.0, 0.0, 0.0, 1.0, 0.0, 0.0, 1.0, 0.0, 0.0, 1.0, 0.0, 0.0, 1.0, 0.0, 0.0, 1.0, 0.0, 0.0, 1.0, 0.0, 0.0, 1.0, 0.0, 0.0, 0.0, -0.9419, -0.336, 0.0, -0.9419, -0.336, 0.0, -0.9419, -0.336, 0.0, -0.9419, -0.336, 1.0, 0.0, 0.0, 1.0, 0.0, 0.0, 1.0, 0.0, 0.0, 1.0, 0.0, 0.0, 1.0, 0.0, 0.0, 1.0, 0.0, 0.0, 1.0, -2.926e-07, 0.0, 1.0, -2.926e-07, 0.0, 1.0, -2.926e-07, 0.0, 1.0, -2.926e-07, 0.0, 1.0, -2.926e-07, 0.0, 1.0, -2.926e-07, 0.0, 1.0, -2.926e-07, 0.0, 1.0, -2.926e-07, 0.0, 1.0, 5.253e-06, 0.0, 1.0, 5.253e-06, 0.0, 1.0, 5.253e-06, 0.0, 1.0, 5.253e-06, 0.0, 1.0, 5.253e-06, 0.0, 1.0, 5.253e-06, 0.0, -2.357e-07, -0.336, 0.9419, -2.357e-07, -0.336, 0.9419, -2.357e-07, -0.336, 0.9419, -2.357e-07, -0.336, 0.9419, 1.0, 0.0, 0.0, 1.0, 0.0, 0.0, 1.0, 0.0, 0.0, 1.0, 0.0, 0.0, 1.0, 0.0, 0.0, 1.0, 0.0, 0.0, 1.0, 0.0, 0.0, 1.0, 0.0, 0.0, 1.0, -4.308e-07, 0.0, 1.0, -4.308e-07, 0.0, 1.0, -4.308e-07, 0.0, 1.0, -4.308e-07, 0.0, 1.0, -4.308e-07, 0.0, 1.0, -4.308e-07, 0.0, 1.0, -5.253e-06, -2.944e-06, 1.0, -5.253e-06, -2.944e-06, 1.0, -5.253e-06, -2.944e-06, 1.0, -5.253e-06, -2.944e-06, 1.0, -5.253e-06, -2.944e-06, 1.0, -5.253e-06, -2.944e-06, 1.0, 0.0, 0.0, 1.0, 0.0, 0.0, 1.0, 0.0, 0.0, 1.0, 0.0, 0.0, 1.0, 0.0, 0.0, 1.0, 0.0, 0.0, -5.893e-08, 0.9419, 0.336, -5.893e-08, 0.9419, 0.336, -5.893e-08, 0.9419, 0.336, -5.893e-08, 0.9419, 0.336, 1.0, 0.0, 0.0, 1.0, 0.0, 0.0, 1.0, 0.0, 0.0, 1.0, 0.0, 0.0, 1.0, 0.0, 0.0, 1.0, 0.0, 0.0, 1.0, 0.0, 0.0, 1.0, 0.0, 0.0, 1.0, 0.0, 0.0, 1.0, 0.0, 0.0, 1.0, 0.0, 0.0, 1.0, 0.0, 0.0, 1.0, -2.728e-06, 1.585e-06, 1.0, -2.728e-06, 1.585e-06, 1.0, -2.728e-06, 1.585e-06, 1.0, -2.728e-06, 1.585e-06, 1.0, -2.728e-06, 1.585e-06, 1.0, -2.728e-06, 1.585e-06, 1.0, 9.093e-07, 0.0, 1.0, 9.093e-07, 0.0, 1.0, 9.093e-07, 0.0, 1.0, 9.093e-07, 0.0, 1.0, 9.093e-07, 0.0, 1.0, 9.093e-07, 0.0, 1.0, 0.0, 0.0, 1.0, 0.0, 0.0, 1.0, 0.0, 0.0, 1.0, 0.0, 0.0, 1.0, 0.0, 0.0, 1.0, 0.0, 0.0, 1.0, 0.0, 0.0, 1.0, 0.0, 0.0, 1.0, 0.0, 0.0, 1.0, 0.0, 0.0, 1.0, 0.0, 0.0, 1.0, 0.0, 0.0, 1.0, 9.093e-07, 0.0, 1.0, 9.093e-07, 0.0, 1.0, 9.093e-07, 0.0, 1.0, 9.093e-07, 0.0, 1.0, 9.093e-07, 0.0, 1.0, 9.093e-07, 0.0, 1.0, -9.093e-07, 0.0, 1.0, -9.093e-07, 0.0, 1.0, -9.093e-07, 0.0, 1.0, -9.093e-07, 0.0, 1.0, -9.093e-07, 0.0, 1.0, -9.093e-07, 0.0, 4.271e-07, -0.2383, -0.9712, 4.271e-07, -0.2383, -0.9712, 4.271e-07, -0.2383, -0.9712, 4.271e-07, -0.2383, -0.9712, -2.135e-07, -0.2383, 0.9712, -2.135e-07, -0.2383, 0.9712, -2.135e-07, -0.2383, 0.9712, -2.135e-07, -0.2383, 0.9712, 2.437e-07, -0.9712, 0.2383, 2.437e-07, -0.9712, 0.2383, 2.437e-07, -0.9712, 0.2383, 2.437e-07, -0.9712, 0.2383, -5.338e-08, 0.9712, 0.2383, -5.338e-08, 0.9712, 0.2383, -5.338e-08, 0.9712, 0.2383, -5.338e-08, 0.9712, 0.2383, -2.135e-07, 0.2383, 0.9712, -2.135e-07, 0.2383, 0.9712, -2.135e-07, 0.2383, 0.9712, -2.135e-07, 0.2383, 0.9712, 4.457e-07, 0.5472, -0.837, 4.457e-07, 0.5472, -0.837, 4.457e-07, 0.5472, -0.837, 4.457e-07, 0.5472, -0.837, 2.228e-07, -0.5472, -0.837, 2.228e-07, -0.5472, -0.837, 2.228e-07, -0.5472, -0.837, 2.228e-07, -0.5472, -0.837, 4.271e-07, 0.2383, -0.9712, 4.271e-07, 0.2383, -0.9712, 4.271e-07, 0.2383, -0.9712, 4.271e-07, 0.2383, -0.9712, -2.143e-07, -0.2725, 0.9622, -2.143e-07, -0.2725, 0.9622, -2.143e-07, -0.2725, 0.9622, -2.143e-07, -0.2725, 0.9622, -3.571e-07, 0.2725, 0.9622, -3.571e-07, 0.2725, 0.9622, -3.571e-07, 0.2725, 0.9622, -3.571e-07, 0.2725, 0.9622, -1.984e-07, 0.0, 1.0, -1.984e-07, 0.0, 1.0, -1.984e-07, 0.0, 1.0, -1.984e-07, 0.0, 1.0, 2.644e-07, 0.837, -0.5472, 2.644e-07, 0.837, -0.5472, 2.644e-07, 0.837, -0.5472, 2.644e-07, 0.837, -0.5472, 3.777e-07, 0.581, -0.8139, 3.777e-07, 0.581, -0.8139, 3.777e-07, 0.581, -0.8139, 3.777e-07, 0.581, -0.8139, 5.338e-08, -0.9712, -0.2383, 5.338e-08, -0.9712, -0.2383, 5.338e-08, -0.9712, -0.2383, 5.338e-08, -0.9712, -0.2383, 0.0, -0.8139, -0.581, 0.0, -0.8139, -0.581, 0.0, -0.8139, -0.581, 0.0, -0.8139, -0.581, 1.068e-07, 0.9712, -0.2383, 1.068e-07, 0.9712, -0.2383, 1.068e-07, 0.9712, -0.2383, 1.068e-07, 0.9712, -0.2383, 9.444e-08, 0.8139, -0.581, 9.444e-08, 0.8139, -0.581, 9.444e-08, 0.8139, -0.581, 9.444e-08, 0.8139, -0.581, 4.155e-08, 0.837, 0.5472, 4.155e-08, 0.837, 0.5472, 4.155e-08, 0.837, 0.5472, 4.155e-08, 0.837, 0.5472, -9.444e-08, 0.581, 0.8139, -9.444e-08, 0.581, 0.8139, -9.444e-08, 0.581, 0.8139, -9.444e-08, 0.581, 0.8139, -1.671e-07, 0.5472, 0.837, -1.671e-07, 0.5472, 0.837, -1.671e-07, 0.5472, 0.837, -1.671e-07, 0.5472, 0.837, -9.444e-08, 0.8139, 0.581, -9.444e-08, 0.8139, 0.581, -9.444e-08, 0.8139, 0.581, -9.444e-08, 0.8139, 0.581, -1.671e-07, -0.5472, 0.837, -1.671e-07, -0.5472, 0.837, -1.671e-07, -0.5472, 0.837, -1.671e-07, -0.5472, 0.837, 3.038e-08, -0.8139, 0.581, 3.038e-08, -0.8139, 0.581, 3.038e-08, -0.8139, 0.581, 3.038e-08, -0.8139, 0.581, -1.114e-07, -0.837, 0.5472, -1.114e-07, -0.837, 0.5472, -1.114e-07, -0.837, 0.5472, -1.114e-07, -0.837, 0.5472, -1.889e-07, -0.581, 0.8139, -1.889e-07, -0.581, 0.8139, -1.889e-07, -0.581, 0.8139, -1.889e-07, -0.581, 0.8139, 1.114e-07, -0.837, -0.5472, 1.114e-07, -0.837, -0.5472, 1.114e-07, -0.837, -0.5472, 1.114e-07, -0.837, -0.5472, 1.889e-07, -0.581, -0.8139, 1.889e-07, -0.581, -0.8139, 1.889e-07, -0.581, -0.8139, 1.889e-07, -0.581, -0.8139, 1.179e-07, 0.9419, -0.336, 1.179e-07, 0.9419, -0.336, 1.179e-07, 0.9419, -0.336, 1.179e-07, 0.9419, -0.336, 0.0, 1.0, 0.0, 0.0, 1.0, 0.0, 0.0, 1.0, 0.0, 0.0, 1.0, 0.0, 1.0, 4.836e-06, 0.0, 1.0, 4.836e-06, 0.0, 1.0, 4.836e-06, 0.0, 1.0, 4.836e-06, 0.0, 1.0, -3.682e-06, 0.0, 1.0, -3.682e-06, 0.0, 1.0, -3.682e-06, 0.0, 1.0, -3.682e-06, 0.0, -2.357e-07, 0.336, 0.9419, -2.357e-07, 0.336, 0.9419, -2.357e-07, 0.336, 0.9419, -2.357e-07, 0.336, 0.9419, -4.183e-07, -1.596e-12, 1.0, -4.183e-07, -1.596e-12, 1.0, -4.183e-07, -1.596e-12, 1.0, -4.183e-07, -1.596e-12, 1.0, 1.0, 0.0, 0.0, 1.0, 0.0, 0.0, 1.0, 0.0, 0.0, 1.0, 0.0, 0.0, 1.0, 0.0, 0.0, 1.0, 0.0, 0.0, 1.0, 0.0, 0.0, 1.0, 0.0, 0.0, -5.893e-08, -0.9419, 0.336, -5.893e-08, -0.9419, 0.336, -5.893e-08, -0.9419, 0.336, -5.893e-08, -0.9419, 0.336, 0.0, -1.0, 0.0, 0.0, -1.0, 0.0, 0.0, -1.0, 0.0, 0.0, -1.0, 0.0, 1.0, 0.0, 0.0, 1.0, 0.0, 0.0, 1.0, 0.0, 0.0, 1.0, 0.0, 0.0, 1.0, 3.682e-06, 0.0, 1.0, 3.682e-06, 0.0, 1.0, 3.682e-06, 0.0, 1.0, 3.682e-06, 0.0, -1.185e-07, 0.7877, 0.6161, -1.185e-07, 0.7877, 0.6161, -1.185e-07, 0.7877, 0.6161, -1.185e-07, 0.7877, 0.6161, -1.838e-07, 0.514, 0.8578, -1.838e-07, 0.514, 0.8578, -1.838e-07, 0.514, 0.8578, -1.838e-07, 0.514, 0.8578, -1.185e-07, -0.6161, 0.7877, -1.185e-07, -0.6161, 0.7877, -1.185e-07, -0.6161, 0.7877, -1.185e-07, -0.6161, 0.7877, -9.19e-08, -0.8578, 0.514, -9.19e-08, -0.8578, 0.514, -9.19e-08, -0.8578, 0.514, -9.19e-08, -0.8578, 0.514, 1.179e-07, -0.336, -0.9419, 1.179e-07, -0.336, -0.9419, 1.179e-07, -0.336, -0.9419, 1.179e-07, -0.336, -0.9419, 2.092e-07, 7.979e-13, -1.0, 2.092e-07, 7.979e-13, -1.0, 2.092e-07, 7.979e-13, -1.0, 2.092e-07, 7.979e-13, -1.0, 2.37e-07, -0.7877, -0.6161, 2.37e-07, -0.7877, -0.6161, 2.37e-07, -0.7877, -0.6161, 2.37e-07, -0.7877, -0.6161, 3.676e-07, -0.514, -0.8578, 3.676e-07, -0.514, -0.8578, 3.676e-07, -0.514, -0.8578, 3.676e-07, -0.514, -0.8578, 2.37e-07, 0.6161, -0.7877, 2.37e-07, 0.6161, -0.7877, 2.37e-07, 0.6161, -0.7877, 2.37e-07, 0.6161, -0.7877, 1.379e-07, 0.8578, -0.514, 1.379e-07, 0.8578, -0.514, 1.379e-07, 0.8578, -0.514, 1.379e-07, 0.8578, -0.514, 2.143e-07, 0.9622, -0.2725, 2.143e-07, 0.9622, -0.2725, 2.143e-07, 0.9622, -0.2725, 2.143e-07, 0.9622, -0.2725, 2.98e-07, 1.0, 0.0, 2.98e-07, 1.0, 0.0, 2.98e-07, 1.0, 0.0, 2.98e-07, 1.0, 0.0, 2.857e-07, -0.2725, -0.9622, 2.857e-07, -0.2725, -0.9622, 2.857e-07, -0.2725, -0.9622, 2.857e-07, -0.2725, -0.9622, 2.645e-07, 0.0, -1.0, 2.645e-07, 0.0, -1.0, 2.645e-07, 0.0, -1.0, 2.645e-07, 0.0, -1.0, -7.143e-08, -0.9622, 0.2725, -7.143e-08, -0.9622, 0.2725, -7.143e-08, -0.9622, 0.2725, -7.143e-08, -0.9622, 0.2725, 0.0, -1.0, 0.0, 0.0, -1.0, 0.0, 0.0, -1.0, 0.0, 0.0, -1.0, 0.0, 1.0, 4.836e-06, 0.0, 1.0, 4.836e-06, 0.0, 1.0, 4.836e-06, 0.0, 1.0, 4.836e-06, 0.0, 1.0, 0.0, 0.0, 1.0, 0.0, 0.0, 1.0, 0.0, 0.0, 1.0, 0.0, 0.0, 3.847e-07, 0.1346, -0.9909, 3.847e-07, 0.1346, -0.9909, 3.847e-07, 0.1346, -0.9909, 3.847e-07, 0.1346, -0.9909, 1.838e-07, 0.514, -0.8578, 1.838e-07, 0.514, -0.8578, 1.838e-07, 0.514, -0.8578, 1.838e-07, 0.514, -0.8578, -2.404e-08, 0.9909, 0.1346, -2.404e-08, 0.9909, 0.1346, -2.404e-08, 0.9909, 0.1346, -2.404e-08, 0.9909, 0.1346, -2.757e-07, 0.8578, 0.514, -2.757e-07, 0.8578, 0.514, -2.757e-07, 0.8578, 0.514, -2.757e-07, 0.8578, 0.514, -1.923e-07, -0.1346, 0.9909, -1.923e-07, -0.1346, 0.9909, -1.923e-07, -0.1346, 0.9909, -1.923e-07, -0.1346, 0.9909, -2.757e-07, -0.514, 0.8578, -2.757e-07, -0.514, 0.8578, -2.757e-07, -0.514, 0.8578, -2.757e-07, -0.514, 0.8578, 1.923e-07, -0.9909, -0.1346, 1.923e-07, -0.9909, -0.1346, 1.923e-07, -0.9909, -0.1346, 1.923e-07, -0.9909, -0.1346, 9.19e-08, -0.8578, -0.514, 9.19e-08, -0.8578, -0.514, 9.19e-08, -0.8578, -0.514, 9.19e-08, -0.8578, -0.514])] * 3)])
me_cylinder_002 = bpy.data.meshes.new('Cylinder.002')
me_cylinder_002.from_pydata([(0.07497, -0.0574, -0.1114), (0.07497, 0.0574, -0.1114), (0.07497, 0.1386, -0.1926), (0.07497, 0.1386, -0.3074), (0.07497, 0.0574, -0.3886), (0.07497, -0.0574, -0.3886), (0.07497, -0.1386, -0.3074), (0.07497, -0.1386, -0.1926), (0.07497, 0.07175, -0.07677), (0.07497, 0.1732, -0.1782), (0.07497, 0.1732, -0.3218), (0.07497, 0.07175, -0.4232), (0.07497, -0.07175, -0.4232), (0.07497, -0.1732, -0.3218), (0.07497, -0.1732, -0.1782), (0.07497, -0.07175, -0.07677), (-2.235e-08, -0.1732, -0.1782), (-5.215e-08, -0.07175, -0.07677), (-2.235e-08, -0.1732, -0.3218), (5.215e-08, -0.07175, -0.4232), (5.215e-08, 0.07175, -0.4232), (5.215e-08, 0.1732, -0.3218), (-5.215e-08, 0.1732, -0.1782), (-5.215e-08, 0.07175, -0.07677), (-0.95, -0.2, -0.5), (-0.95, -0.25, -0.45), (-1.0, -0.2, -0.45), (-0.95, -0.25, -0.05), (-0.95, -0.2, -3.725e-08), (-1.0, -0.2, -0.05), (-0.95, 0.2, -0.5), (-1.0, 0.2, -0.45), (-0.95, 0.25, -0.45), (-0.95, 0.2, 2.235e-08), (-0.95, 0.25, -0.05), (-1.0, 0.2, -0.05), (-5.96e-08, -0.1293, -0.45), (-5.96e-08, -0.2, -0.3793), (-0.05, -0.25, -0.45), (-0.05, -0.2, -0.5), (-5.96e-08, -0.1293, -0.05), (-0.05, -0.2, -3.725e-08), (-0.05, -0.25, -0.05), (-5.96e-08, -0.2, -0.1207), (-0.05, 0.2, -0.5), (-0.05, 0.25, -0.45), (-5.96e-08, 0.2, -0.3793), (-5.96e-08, 0.1293, -0.45), (-0.05, 0.2, 2.235e-08), (-5.96e-08, 0.1293, -0.05), (-5.96e-08, 0.2, -0.1207), (-0.05, 0.25, -0.05), (-5.96e-08, 5.215e-08, -0.3207), (-5.96e-08, 0.07071, -0.25), (-5.96e-08, 2.98e-08, -0.1793), (-5.96e-08, -0.07071, -0.25), (-0.5, 0.25, -0.05)], [], [(0, 1, 8, 15), (1, 2, 9, 8), (2, 3, 10, 9), (3, 4, 11, 10), (16, 14, 15, 17), (18, 13, 14, 16), (19, 12, 13, 18), (20, 11, 12, 19), (21, 10, 11, 20), (22, 9, 10, 21), (23, 8, 9, 22), (17, 15, 8, 23), (7, 0, 15, 14), (6, 7, 14, 13), (5, 6, 13, 12), (4, 5, 12, 11), (17, 23, 22, 21, 20, 19, 18, 16), (38, 42, 27, 25), (36, 47, 52), (48, 33, 28, 41), (26, 29, 35, 31), (32, 34, 56, 51, 45), (46, 50, 53), (49, 40, 54), (43, 37, 55), (0, 7, 6, 5, 4, 3, 2, 1), (24, 25, 26), (27, 28, 29), (30, 31, 32), (33, 34, 35), (36, 37, 38, 39), (40, 41, 42, 43), (44, 45, 46, 47), (48, 49, 50, 51), (52, 53, 54, 55), (30, 24, 26, 31), (25, 27, 29, 26), (28, 33, 35, 29), (34, 32, 31, 35), (44, 30, 32, 45), (33, 48, 51, 56, 34), (50, 46, 45, 51), (39, 44, 47, 36), (48, 41, 40, 49), (42, 38, 37, 43), (24, 39, 38, 25), (41, 28, 27, 42), (52, 47, 46, 53), (49, 54, 53, 50), (43, 55, 54, 40), (36, 52, 55, 37), (30, 44, 39, 24)])
_uv = me_cylinder_002.uv_layers.new(name='UVMap')
_uv.uv.foreach_set('vector', [1.0, 0.75, 0.875, 0.75, 0.875, 0.75, 1.0, 0.75, 0.875, 0.75, 0.75, 0.75, 0.75, 0.75, 0.875, 0.75, 0.75, 0.75, 0.625, 0.75, 0.625, 0.75, 0.75, 0.75, 0.625, 0.75, 0.5, 0.75, 0.5, 0.75, 0.625, 0.75, 0.125, 0.6972, 0.125, 0.75, 0.0, 0.75, 0.0, 0.6972, 0.25, 0.6972, 0.25, 0.75, 0.125, 0.75, 0.125, 0.6972, 0.375, 0.6972, 0.375, 0.75, 0.25, 0.75, 0.25, 0.6972, 0.5, 0.6972, 0.5, 0.75, 0.375, 0.75, 0.375, 0.6972, 0.625, 0.6972, 0.625, 0.75, 0.5, 0.75, 0.5, 0.6972, 0.75, 0.6972, 0.75, 0.75, 0.625, 0.75, 0.625, 0.6972, 0.875, 0.6972, 0.875, 0.75, 0.75, 0.75, 0.75, 0.6972, 1.0, 0.6972, 1.0, 0.75, 0.875, 0.75, 0.875, 0.6972, 0.125, 0.75, 0.0, 0.75, 0.0, 0.75, 0.125, 0.75, 0.25, 0.75, 0.125, 0.75, 0.125, 0.75, 0.25, 0.75, 0.375, 0.75, 0.25, 0.75, 0.25, 0.75, 0.375, 0.75, 0.5, 0.75, 0.375, 0.75, 0.375, 0.75, 0.5, 0.75, 0.0, 0.6972, 0.875, 0.6972, 0.75, 0.6972, 0.625, 0.6972, 0.5, 0.6972, 0.375, 0.6972, 0.25, 0.6972, 0.125, 0.6972, 0.4, 0.7625, 0.6, 0.7625, 0.6, 0.9875, 0.4, 0.9875, 0.4, 0.6896, 0.4, 0.5604, 0.4646, 0.625, 0.6375, 0.525, 0.8625, 0.525, 0.8625, 0.725, 0.6375, 0.725, 0.4, 0.025, 0.6, 0.025, 0.6, 0.225, 0.4, 0.225, 0.4, 0.2625, 0.6, 0.2625, 0.6, 0.375, 0.6, 0.4875, 0.4, 0.4875, 0.4354, 0.525, 0.5646, 0.525, 0.5, 0.5896, 0.6, 0.5604, 0.6, 0.6896, 0.5354, 0.625, 0.5646, 0.725, 0.4354, 0.725, 0.5, 0.6604, 0.0, 0.75, 0.125, 0.75, 0.25, 0.75, 0.375, 0.75, 0.5, 0.75, 0.625, 0.75, 0.75, 0.75, 0.875, 0.75, 0.1375, 0.725, 0.1375, 0.75, 0.125, 0.725, 0.6, 0.9875, 0.625, 0.9875, 0.6, 1.0, 0.1375, 0.525, 0.125, 0.525, 0.1375, 0.5, 0.625, 0.225, 0.6, 0.25, 0.6, 0.225, 0.375, 0.6896, 0.375, 0.725, 0.3625, 0.75, 0.3625, 0.725, 0.6, 0.75, 0.625, 0.7625, 0.6, 0.7625, 0.5646, 0.75, 0.3625, 0.525, 0.3625, 0.5, 0.375, 0.525, 0.375, 0.5604, 0.625, 0.4875, 0.6, 0.5, 0.5646, 0.5, 0.6, 0.4875, 0.4646, 0.625, 0.5, 0.5896, 0.5354, 0.625, 0.5, 0.6604, 0.1375, 0.525, 0.1375, 0.725, 0.125, 0.725, 0.125, 0.525, 0.4, 0.9875, 0.6, 0.9875, 0.6, 1.0, 0.4, 1.0, 0.625, 0.025, 0.625, 0.225, 0.6, 0.225, 0.6, 0.025, 0.6, 0.2625, 0.4, 0.2625, 0.4, 0.225, 0.6, 0.225, 0.3625, 0.525, 0.1375, 0.525, 0.1375, 0.5, 0.3625, 0.5, 0.625, 0.2625, 0.625, 0.4875, 0.6, 0.4875, 0.6, 0.375, 0.6, 0.2625, 0.5646, 0.525, 0.4354, 0.525, 0.4, 0.4875, 0.6, 0.4875, 0.3625, 0.725, 0.3625, 0.525, 0.4, 0.5604, 0.4, 0.6896, 0.6375, 0.525, 0.6375, 0.725, 0.6, 0.6896, 0.6, 0.5604, 0.6, 0.7625, 0.4, 0.7625, 0.4354, 0.725, 0.5646, 0.725, 0.1375, 0.725, 0.3625, 0.725, 0.3625, 0.75, 0.1375, 0.75, 0.625, 0.7625, 0.625, 0.9875, 0.6, 0.9875, 0.6, 0.7625, 0.4646, 0.625, 0.4, 0.5604, 0.4354, 0.525, 0.5, 0.5896, 0.6, 0.5604, 0.5354, 0.625, 0.5, 0.5896, 0.5646, 0.525, 0.5646, 0.725, 0.5, 0.6604, 0.5354, 0.625, 0.6, 0.6896, 0.4, 0.6896, 0.4646, 0.625, 0.5, 0.6604, 0.4354, 0.725, 0.1375, 0.525, 0.3625, 0.525, 0.3625, 0.725, 0.1375, 0.725])
me_cylinder_002.update()
me_cylinder_002.normals_split_custom_set([tuple(v) for v in zip(*[iter([1.0, -2.104e-08, 0.0, 1.0, -2.104e-08, 0.0, 1.0, -2.104e-08, 0.0, 1.0, -2.104e-08, 0.0, 1.0, 0.0, 0.0, 1.0, 0.0, 0.0, 1.0, 0.0, 0.0, 1.0, 0.0, 0.0, 1.0, -8.325e-07, 6.922e-07, 1.0, -8.325e-07, 6.922e-07, 1.0, -8.325e-07, 6.922e-07, 1.0, -8.325e-07, 6.922e-07, 1.0, -4.163e-07, 7.714e-07, 1.0, -4.163e-07, 7.714e-07, 1.0, -4.163e-07, 7.714e-07, 1.0, -4.163e-07, 7.714e-07, -2.065e-07, -0.7071, 0.7071, -2.065e-07, -0.7071, 0.7071, -2.065e-07, -0.7071, 0.7071, -2.065e-07, -0.7071, 0.7071, 9.939e-08, -1.0, -3.463e-07, 9.939e-08, -1.0, -3.463e-07, 9.939e-08, -1.0, -3.463e-07, 9.939e-08, -1.0, -3.463e-07, 2.469e-07, -0.7071, -0.7071, 2.469e-07, -0.7071, -0.7071, 2.469e-07, -0.7071, -0.7071, 2.469e-07, -0.7071, -0.7071, -3.463e-07, 1.038e-07, -1.0, -3.463e-07, 1.038e-07, -1.0, -3.463e-07, 1.038e-07, -1.0, -3.463e-07, 1.038e-07, -1.0, 1.595e-07, 0.7071, -0.7071, 1.595e-07, 0.7071, -0.7071, 1.595e-07, 0.7071, -0.7071, 1.595e-07, 0.7071, -0.7071, -9.939e-08, 1.0, 1.731e-07, -9.939e-08, 1.0, 1.731e-07, -9.939e-08, 1.0, 1.731e-07, -9.939e-08, 1.0, 1.731e-07, -1.603e-07, 0.7071, 0.7071, -1.603e-07, 0.7071, 0.7071, -1.603e-07, 0.7071, 0.7071, -1.603e-07, 0.7071, 0.7071, -3.463e-07, -2.077e-07, 1.0, -3.463e-07, -2.077e-07, 1.0, -3.463e-07, -2.077e-07, 1.0, -3.463e-07, -2.077e-07, 1.0, 1.0, 2.081e-07, 3.263e-07, 1.0, 2.081e-07, 3.263e-07, 1.0, 2.081e-07, 3.263e-07, 1.0, 2.081e-07, 3.263e-07, 1.0, 0.0, 0.0, 1.0, 0.0, 0.0, 1.0, 0.0, 0.0, 1.0, 0.0, 0.0, 1.0, -4.163e-07, 3.263e-07, 1.0, -4.163e-07, 3.263e-07, 1.0, -4.163e-07, 3.263e-07, 1.0, -4.163e-07, 3.263e-07, 1.0, 0.0, 0.0, 1.0, 0.0, 0.0, 1.0, 0.0, 0.0, 1.0, 0.0, 0.0, -1.0, 5.507e-08, -3.102e-07, -1.0, 5.507e-08, -3.102e-07, -1.0, 5.507e-08, -3.102e-07, -1.0, 5.507e-08, -3.102e-07, -1.0, 5.507e-08, -3.102e-07, -1.0, 5.507e-08, -3.102e-07, -1.0, 5.507e-08, -3.102e-07, -1.0, 5.507e-08, -3.102e-07, 0.0, -1.0, -8.278e-08, 0.0, -1.0, -8.278e-08, 0.0, -1.0, -8.278e-08, 0.0, -1.0, -8.278e-08, 1.0, 0.0, 0.0, 1.0, 0.0, 0.0, 1.0, 0.0, 0.0, 0.0, -1.49e-07, 1.0, 0.0, -1.49e-07, 1.0, 0.0, -1.49e-07, 1.0, 0.0, -1.49e-07, 1.0, -1.0, 0.0, 0.0, -1.0, 0.0, 0.0, -1.0, 0.0, 0.0, -1.0, 0.0, 0.0, -2.467e-15, 1.0, 1.63e-07, -2.467e-15, 1.0, 1.63e-07, -2.467e-15, 1.0, 1.63e-07, -2.467e-15, 1.0, 1.63e-07, -2.467e-15, 1.0, 1.63e-07, 1.0, 5.313e-14, 0.0, 1.0, 5.313e-14, 0.0, 1.0, 5.313e-14, 0.0, 1.0, 0.0, 0.0, 1.0, 0.0, 0.0, 1.0, 0.0, 0.0, 1.0, -5.313e-14, 0.0, 1.0, -5.313e-14, 0.0, 1.0, -5.313e-14, 0.0, 1.0, 1.098e-07, 4.051e-07, 1.0, 1.098e-07, 4.051e-07, 1.0, 1.098e-07, 4.051e-07, 1.0, 1.098e-07, 4.051e-07, 1.0, 1.098e-07, 4.051e-07, 1.0, 1.098e-07, 4.051e-07, 1.0, 1.098e-07, 4.051e-07, 1.0, 1.098e-07, 4.051e-07, -0.5774, -0.5774, -0.5774, -0.5774, -0.5774, -0.5774, -0.5774, -0.5774, -0.5774, -0.5773, -0.5774, 0.5773, -0.5773, -0.5774, 0.5773, -0.5773, -0.5774, 0.5773, -0.5774, 0.5774, -0.5773, -0.5774, 0.5774, -0.5773, -0.5774, 0.5774, -0.5773, -0.5773, 0.5774, 0.5773, -0.5773, 0.5774, 0.5773, -0.5773, 0.5774, 0.5773, 0.8629, -0.3574, -0.3574, 0.8629, -0.3574, -0.3574, 0.8629, -0.3574, -0.3574, 0.8629, -0.3574, -0.3574, 0.8629, -0.3574, 0.3574, 0.8629, -0.3574, 0.3574, 0.8629, -0.3574, 0.3574, 0.8629, -0.3574, 0.3574, 0.8629, 0.3574, -0.3574, 0.8629, 0.3574, -0.3574, 0.8629, 0.3574, -0.3574, 0.8629, 0.3574, -0.3574, 0.8629, 0.3574, 0.3574, 0.8629, 0.3574, 0.3574, 0.8629, 0.3574, 0.3574, 0.8629, 0.3574, 0.3574, 1.0, 0.0, 0.0, 1.0, 0.0, 0.0, 1.0, 0.0, 0.0, 1.0, 0.0, 0.0, -0.7071, 1.317e-07, -0.7071, -0.7071, 1.317e-07, -0.7071, -0.7071, 1.317e-07, -0.7071, -0.7071, 1.317e-07, -0.7071, -0.7071, -0.7071, -6.585e-08, -0.7071, -0.7071, -6.585e-08, -0.7071, -0.7071, -6.585e-08, -0.7071, -0.7071, -6.585e-08, -0.7071, -1.317e-07, 0.7071, -0.7071, -1.317e-07, 0.7071, -0.7071, -1.317e-07, 0.7071, -0.7071, -1.317e-07, 0.7071, -0.7071, 0.7071, 9.878e-08, -0.7071, 0.7071, 9.878e-08, -0.7071, 0.7071, 9.878e-08, -0.7071, 0.7071, 9.878e-08, 0.0, 0.7071, -0.7071, 0.0, 0.7071, -0.7071, 0.0, 0.7071, -0.7071, 0.0, 0.7071, -0.7071, -1.829e-09, 0.7071, 0.7071, -1.829e-09, 0.7071, 0.7071, -1.829e-09, 0.7071, 0.7071, -1.829e-09, 0.7071, 0.7071, -1.829e-09, 0.7071, 0.7071, 0.7071, 0.7071, 1.2e-07, 0.7071, 0.7071, 1.2e-07, 0.7071, 0.7071, 1.2e-07, 0.7071, 0.7071, 1.2e-07, 0.7071, 9.999e-08, -0.7071, 0.7071, 9.999e-08, -0.7071, 0.7071, 9.999e-08, -0.7071, 0.7071, 9.999e-08, -0.7071, 0.7071, -9.5e-08, 0.7071, 0.7071, -9.5e-08, 0.7071, 0.7071, -9.5e-08, 0.7071, 0.7071, -9.5e-08, 0.7071, 0.7071, -0.7071, -8e-08, 0.7071, -0.7071, -8e-08, 0.7071, -0.7071, -8e-08, 0.7071, -0.7071, -8e-08, 0.0, -0.7071, -0.7071, 0.0, -0.7071, -0.7071, 0.0, -0.7071, -0.7071, 0.0, -0.7071, -0.7071, 0.0, -0.7071, 0.7071, 0.0, -0.7071, 0.7071, 0.0, -0.7071, 0.7071, 0.0, -0.7071, 0.7071, 1.0, 0.0, 0.0, 1.0, 0.0, 0.0, 1.0, 0.0, 0.0, 1.0, 0.0, 0.0, 1.0, 0.0, 0.0, 1.0, 0.0, 0.0, 1.0, 0.0, 0.0, 1.0, 0.0, 0.0, 1.0, 0.0, 0.0, 1.0, 0.0, 0.0, 1.0, 0.0, 0.0, 1.0, 0.0, 0.0, 1.0, 0.0, 0.0, 1.0, 0.0, 0.0, 1.0, 0.0, 0.0, 1.0, 0.0, 0.0, 0.0, 1.49e-07, -1.0, 0.0, 1.49e-07, -1.0, 0.0, 1.49e-07, -1.0, 0.0, 1.49e-07, -1.0])] * 3)])
me_cylinder_003 = bpy.data.meshes.new('Cylinder.003')
me_cylinder_003.from_pydata([(-0.1559, 0.18, -0.95), (-0.1559, 0.18, -0.3), (-0.06588, 0.1559, -0.95), (-0.06588, 0.1559, -0.3), (5.317e-08, 0.09, -0.95), (2.336e-08, 0.09, -0.3), (0.02412, -3.477e-10, -0.95), (0.02412, -3.477e-10, -0.3), (5.317e-08, -0.09, -0.95), (2.336e-08, -0.09, -0.3), (-0.06588, -0.1559, -0.95), (-0.06588, -0.1559, -0.3), (-0.1559, -0.18, -0.95), (-0.1559, -0.18, -0.3), (-0.2459, -0.1559, -0.95), (-0.2459, -0.1559, -0.3), (-0.3118, -0.09, -0.95), (-0.3118, -0.09, -0.3), (-0.3359, -3.477e-10, -0.95), (-0.3359, -3.477e-10, -0.3), (-0.3118, 0.09, -0.95), (-0.3118, 0.09, -0.3), (-0.2459, 0.1559, -0.95), (-0.2459, 0.1559, -0.3)], [], [(0, 1, 3, 2), (2, 3, 5, 4), (4, 5, 7, 6), (6, 7, 9, 8), (8, 9, 11, 10), (10, 11, 13, 12), (12, 13, 15, 14), (14, 15, 17, 16), (16, 17, 19, 18), (18, 19, 21, 20), (3, 1, 23, 21, 19, 17, 15, 13, 11, 9, 7, 5), (20, 21, 23, 22), (22, 23, 1, 0), (0, 2, 4, 6, 8, 10, 12, 14, 16, 18, 20, 22)])
_uv = me_cylinder_003.uv_layers.new(name='UVMap')
_uv.uv.foreach_set('vector', [1.0, 0.5, 1.0, 1.0, 0.9167, 1.0, 0.9167, 0.5, 0.9167, 0.5, 0.9167, 1.0, 0.8333, 1.0, 0.8333, 0.5, 0.8333, 0.5, 0.8333, 1.0, 0.75, 1.0, 0.75, 0.5, 0.75, 0.5, 0.75, 1.0, 0.6667, 1.0, 0.6667, 0.5, 0.6667, 0.5, 0.6667, 1.0, 0.5833, 1.0, 0.5833, 0.5, 0.5833, 0.5, 0.5833, 1.0, 0.5, 1.0, 0.5, 0.5, 0.5, 0.5, 0.5, 1.0, 0.4167, 1.0, 0.4167, 0.5, 0.4167, 0.5, 0.4167, 1.0, 0.3333, 1.0, 0.3333, 0.5, 0.3333, 0.5, 0.3333, 1.0, 0.25, 1.0, 0.25, 0.5, 0.25, 0.5, 0.25, 1.0, 0.1667, 1.0, 0.1667, 0.5, 0.37, 0.4578, 0.25, 0.49, 0.13, 0.4578, 0.04215, 0.37, 0.01, 0.25, 0.04215, 0.13, 0.13, 0.04215, 0.25, 0.01, 0.37, 0.04215, 0.4578, 0.13, 0.49, 0.25, 0.4578, 0.37, 0.1667, 0.5, 0.1667, 1.0, 0.08333, 1.0, 0.08333, 0.5, 0.08333, 0.5, 0.08333, 1.0, 7.451e-08, 1.0, 7.451e-08, 0.5, 0.75, 0.49, 0.87, 0.4578, 0.9578, 0.37, 0.99, 0.25, 0.9578, 0.13, 0.87, 0.04215, 0.75, 0.01, 0.63, 0.04215, 0.5422, 0.13, 0.51, 0.25, 0.5422, 0.37, 0.63, 0.4578])
me_cylinder_003.update()

# ---- objects
ob_cylinder = bpy.data.objects.new('Cylinder', me_cylinder_001)
ob_cylinder_001 = bpy.data.objects.new('Cylinder.001', me_cylinder_002)
ob_cylinder_002 = bpy.data.objects.new('Cylinder.002', me_cylinder_003)

# ---- transforms, parenting, visibility, modifiers, constraints
ob_cylinder.location = (0.0, 0.0, 0.0)
ob_cylinder.rotation_euler = (-1.629e-07, 0.0, 0.0)
ob_cylinder.color = (0.8, 0.8, 0.8, 1.0)
ob_cylinder_001.location = (0.0, 0.0, 0.0)
ob_cylinder_001.rotation_euler = (-1.629e-07, 0.0, 0.0)
ob_cylinder_001.color = (0.8, 0.8, 0.8, 1.0)
ob_cylinder_002.location = (0.0, 0.0, 0.0)
ob_cylinder_002.rotation_euler = (0.0, 1.571, 0.0)

# ---- collection membership
col_main__scene.objects.link(ob_cylinder)
col_main__scene.objects.link(ob_cylinder_001)
col_main__scene.objects.link(ob_cylinder_002)

# ---- scene / render settings (as saved in the file)
scene.frame_start = 1; scene.frame_end = 250; scene.frame_set(1)
scene.render.engine = 'BLENDER_EEVEE_NEXT'
scene.eevee.use_taa_reprojection = False
scene.eevee.use_volume_custom_range = False
scene.eevee.use_shadows = False
bpy.context.view_layer.update()

# ---- added for rendering (the .blend has no active camera and no usable light): camera, sun
cam_auto = bpy.data.cameras.new('AutoCamera')
cam_auto.lens = 50.0
cam_auto.sensor_width = 36.0
cam_auto.clip_end = 1000.0
ob_auto_camera = bpy.data.objects.new('AutoCamera', cam_auto)
scene.collection.objects.link(ob_auto_camera)
ob_auto_camera.location = (2.02491, -2.44491, 1.54788)
ob_auto_camera.rotation_euler = (1.09748, -7.21219e-08, 0.694738)
scene.camera = ob_auto_camera
light_auto_sun = bpy.data.lights.new('AutoSun', 'SUN')
light_auto_sun.energy = 3.0
light_auto_sun.angle = 0.0523599
ob_auto_sun = bpy.data.objects.new('AutoSun', light_auto_sun)
scene.collection.objects.link(ob_auto_sun)
ob_auto_sun.rotation_euler = (0.872665, 0.174533, 0.523599)
bpy.context.view_layer.update()
